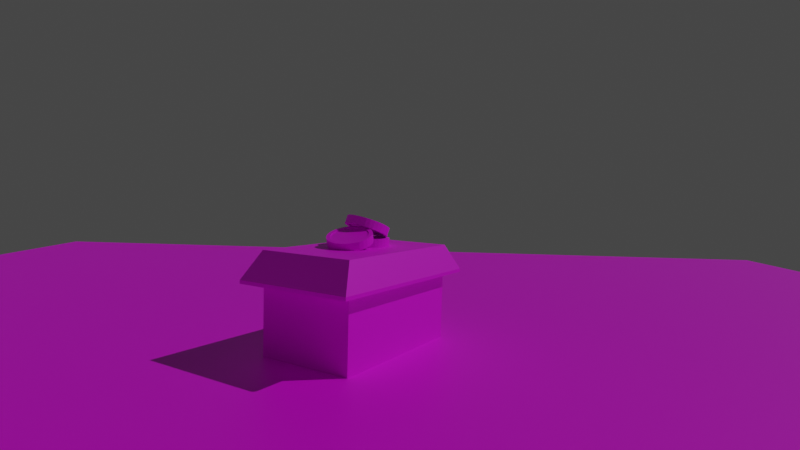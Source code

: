 # Source: cutUp-Town-shop.blend  (saved by Blender 3.6.11; exported with 4.5.12 LTS)
import bpy
from mathutils import Matrix  # noqa: F401  (used for matrix-valued properties, if any)

bpy.ops.wm.read_factory_settings(use_empty=True)
scene = bpy.context.scene
scene.name = 'Scene'

# ---- collections
col_models = bpy.data.collections.new('models'); scene.collection.children.link(col_models)
col_store = bpy.data.collections.new('Store'); col_models.children.link(col_store)

# ---- images (referenced by path relative to the original .blend; pixels are not part of the script)
import os
ASSET_DIR = os.environ.get("B2B_ASSET_DIR", "")  # directory of the original .blend (textures are referenced by path, not embedded)
HERE = os.path.dirname(os.path.abspath(__file__))  # packed textures are extracted next to this script under _unpacked/

def load_image(name, relpath, width, height, colorspace="sRGB"):
    """Load a texture the original file referenced (path relative to the .blend, or extracted next to this script)."""
    p = next((c for c in (os.path.join(HERE, relpath), os.path.join(ASSET_DIR, relpath)) if relpath and os.path.exists(c)), "")
    if p:
        img = bpy.data.images.load(p, check_existing=True)
        img.name = name
    else:  # same state as the original file: an image datablock whose file is absent (Cycles renders it pink)
        img = bpy.data.images.new(name, width, height)
        img.source = "FILE"
        img.filepath = "//" + (relpath or name)
    img.colorspace_settings.name = colorspace
    return img
img_cobblestonetexture_jpg = load_image('cobblestoneTexture.jpg', 'cobblestoneTexture.jpg', 1024, 1024, 'sRGB')
img_shopuv_png = load_image('shopUV.png', 'shopUV.png', 1024, 1024, 'sRGB')
img_bituv_png = load_image('bitUV.png', 'bitUV.png', 1024, 1024, 'sRGB')

# ---- materials (node trees are filled in below, after node groups)
mat_cobblestone = bpy.data.materials.new('Cobblestone')
mat_cobblestone.use_transparent_shadow = False
mat_shop = bpy.data.materials.new('Shop')
mat_shop.use_transparent_shadow = False
mat_material_001 = bpy.data.materials.new('Material.001')
mat_material_001.use_transparent_shadow = False

# ---- material node trees
mat_cobblestone.use_nodes = True; mat_cobblestone.node_tree.nodes.clear()
_N = mat_cobblestone.node_tree.nodes; _L = mat_cobblestone.node_tree.links
n0 = _N.new('ShaderNodeBsdfPrincipled'); n0.name = 'Principled BSDF'; n0.location = (10, 300)
n0.distribution = 'GGX'
n0.subsurface_method = 'RANDOM_WALK_SKIN'
n0.inputs[3].default_value = 1.45
n0.inputs[9].default_value = (0.0, 0.2, 0.1)
n0.inputs[27].default_value = (0.0, 0.0, 0.0, 1.0)
n0.inputs[28].default_value = 1.0
n1 = _N.new('ShaderNodeOutputMaterial'); n1.name = 'Material Output'; n1.location = (300, 300)
n2 = _N.new('ShaderNodeTexImage'); n2.name = 'Image Texture'; n2.location = (-280, 275)
n2.image = img_cobblestonetexture_jpg
n2.interpolation = 'Closest'
_L.new(n0.outputs[0], n1.inputs[0])
_L.new(n2.outputs[0], n0.inputs[0])
n1.is_active_output = True
mat_shop.use_nodes = True; mat_shop.node_tree.nodes.clear()
_N = mat_shop.node_tree.nodes; _L = mat_shop.node_tree.links
n0 = _N.new('ShaderNodeBsdfPrincipled'); n0.name = 'Principled BSDF'; n0.location = (10, 300)
n0.inputs[27].default_value = (0.0, 0.0, 0.0, 1.0)
n1 = _N.new('ShaderNodeOutputMaterial'); n1.name = 'Material Output'; n1.location = (300, 300)
n2 = _N.new('ShaderNodeTexImage'); n2.name = 'Image Texture'; n2.location = (-280, 280)
n2.image = img_shopuv_png
_L.new(n0.outputs[0], n1.inputs[0])
_L.new(n2.outputs[0], n0.inputs[0])
n1.is_active_output = True
mat_material_001.use_nodes = True; mat_material_001.node_tree.nodes.clear()
_N = mat_material_001.node_tree.nodes; _L = mat_material_001.node_tree.links
n0 = _N.new('ShaderNodeBsdfPrincipled'); n0.name = 'Principled BSDF'; n0.location = (10, 300)
n0.distribution = 'GGX'
n0.subsurface_method = 'RANDOM_WALK_SKIN'
n0.inputs[3].default_value = 1.45
n0.inputs[27].default_value = (0.0, 0.0, 0.0, 1.0)
n0.inputs[28].default_value = 1.0
n1 = _N.new('ShaderNodeOutputMaterial'); n1.name = 'Material Output'; n1.location = (300, 300)
n2 = _N.new('ShaderNodeTexImage'); n2.name = 'Image Texture'; n2.location = (-280, 275)
n2.image = img_bituv_png
_L.new(n0.outputs[0], n1.inputs[0])
_L.new(n2.outputs[0], n0.inputs[0])
n1.is_active_output = True

# ---- world
world_world = bpy.data.worlds.new('World'); scene.world = world_world
world_world.use_nodes = True; world_world.node_tree.nodes.clear()
_N = world_world.node_tree.nodes; _L = world_world.node_tree.links
n0 = _N.new('ShaderNodeOutputWorld'); n0.name = 'World Output'; n0.location = (300, 300)
n1 = _N.new('ShaderNodeBackground'); n1.name = 'Background'; n1.location = (10, 300)
n1.inputs[0].default_value = (0.05088, 0.05088, 0.05088, 1.0)
_L.new(n1.outputs[0], n0.inputs[0])
n0.is_active_output = True
world_world.color = (0.05088, 0.05088, 0.05088)
world_world.use_sun_shadow = False
world_world.sun_shadow_jitter_overblur = 0.0

# ---- cameras
cam_camera = bpy.data.cameras.new('Camera')
cam_camera.clip_end = 150.7
cam_camera.lens = 25.2
cam_camera.ortho_scale = 11.61
cam_camera.lens_unit = 'FOV'

# ---- lights
light_sun = bpy.data.lights.new('Sun', 'SUN')
light_sun.transmission_factor = 0.0
light_sun.energy = 1.0

# ---- meshes
me_plane = bpy.data.meshes.new('Plane')
me_plane.from_pydata([(-1.0, -1.0, 0.0), (1.0, -1.0, 0.0), (-1.0, 1.0, 0.0), (1.0, 1.0, 0.0)], [], [(0, 1, 3, 2)])
_uv = me_plane.uv_layers.new(name='UVMap')
_uv.uv.foreach_set('vector', [0.0, 0.0, 1.0, 0.0, 1.0, 1.0, 0.0, 1.0])
me_plane.materials.append(mat_cobblestone)
me_plane.update()
me_cube_002 = bpy.data.meshes.new('Cube.002')
me_cube_002.from_pydata([(-1.0, -1.0, -1.0), (-0.8252, -0.8252, 5.234), (-1.0, 1.0, -1.0), (-0.8252, 0.8252, 5.234), (1.0, -1.0, -1.0), (0.8252, -0.8252, 5.234), (1.0, 1.0, -1.0), (0.8252, 0.8252, 5.234), (-0.8155, 0.8155, -1.804), (-0.8155, -0.8155, -1.804), (0.8155, 0.8155, -1.804), (0.8155, -0.8155, -1.804), (-1.0, 1.0, -1.804), (-1.0, -1.0, -1.804), (1.0, 1.0, -1.804), (1.0, -1.0, -1.804), (-0.8155, 0.8155, -18.16), (-0.8155, -0.8155, -18.16), (0.8155, 0.8155, -18.16), (0.8155, -0.8155, -18.16)], [], [(0, 1, 3, 2), (2, 3, 7, 6), (6, 7, 5, 4), (4, 5, 1, 0), (2, 6, 14, 12), (7, 3, 1, 5), (8, 10, 18, 16), (0, 2, 12, 13), (6, 4, 15, 14), (4, 0, 13, 15), (8, 9, 13, 12), (10, 8, 12, 14), (11, 10, 14, 15), (9, 11, 15, 13), (16, 18, 19, 17), (10, 11, 19, 18), (9, 8, 16, 17), (11, 9, 17, 19)])
me_cube_002.polygons.foreach_set('material_index', [1, 1, 1, 1, 1, 1, 1, 1, 1, 1, 1, 1, 1, 1, 1, 1, 1, 1])
_uv = me_cube_002.uv_layers.new(name='UVMap')
_uv.uv.foreach_set('vector', [0.4369, 0.9883, 0.483, 0.9136, 0.918, 0.9136, 0.9641, 0.9883, 0.9947, 0.9624, 0.9336, 0.9322, 0.9336, 0.6474, 0.9947, 0.6173, 0.9638, 0.5787, 0.9173, 0.6551, 0.4784, 0.6551, 0.432, 0.5787, 0.3957, 0.6108, 0.4636, 0.6425, 0.4636, 0.9427, 0.3957, 0.9745, 0.7775, 0.5425, 0.9331, 0.5425, 0.9331, 0.5574, 0.7775, 0.5574, 0.9149, 0.9008, 0.4874, 0.9008, 0.4874, 0.6702, 0.9149, 0.6702, 0.0071, 0.9932, 0.0071, 0.6978, 0.385, 0.6978, 0.385, 0.9932, 0.9927, 0.269, 0.9927, 0.5054, 0.9701, 0.5054, 0.9701, 0.269, 0.7386, 0.2777, 0.7386, 0.5144, 0.7094, 0.5144, 0.7094, 0.2777, 0.9365, 0.2439, 0.7759, 0.2439, 0.7759, 0.2155, 0.9365, 0.2155, 0.9213, 0.4884, 0.9196, 0.2932, 0.9631, 0.2711, 0.9653, 0.5105, 0.7941, 0.5027, 0.9188, 0.5027, 0.9329, 0.5367, 0.78, 0.5367, 0.788, 0.2975, 0.788, 0.4927, 0.7442, 0.5148, 0.7442, 0.2754, 0.9159, 0.2853, 0.7912, 0.2869, 0.7769, 0.2532, 0.9299, 0.2511, 0.9151, 0.4855, 0.7942, 0.4855, 0.7942, 0.2996, 0.9151, 0.2996, 0.7575, 0.2647, 0.3031, 0.2647, 0.3031, 0.01783, 0.7575, 0.01783, 0.2862, 0.6826, 0.006661, 0.6826, 0.006661, 0.121, 0.2862, 0.121, 0.7019, 0.5699, 0.3, 0.5699, 0.3, 0.2925, 0.7019, 0.2925])
me_cube_002.materials.append(None)
me_cube_002.materials.append(mat_shop)
me_cube_002.update()
me_cylinder_001 = bpy.data.meshes.new('Cylinder.001')
me_cylinder_001.from_pydata([(0.0, 0.8284, -1.0), (0.0, 0.8284, 1.0), (0.1616, 0.8125, -1.0), (0.1616, 0.8125, 1.0), (0.317, 0.7654, -1.0), (0.317, 0.7654, 1.0), (0.4603, 0.6888, -1.0), (0.4603, 0.6888, 1.0), (0.5858, 0.5858, -1.0), (0.5858, 0.5858, 1.0), (0.6888, 0.4603, -1.0), (0.6888, 0.4603, 1.0), (0.7654, 0.317, -1.0), (0.7654, 0.317, 1.0), (0.8125, 0.1616, -1.0), (0.8125, 0.1616, 1.0), (0.8284, 0.0, -1.0), (0.8284, 0.0, 1.0), (0.8125, -0.1616, -1.0), (0.8125, -0.1616, 1.0), (0.7654, -0.317, -1.0), (0.7654, -0.317, 1.0), (0.6888, -0.4603, -1.0), (0.6888, -0.4603, 1.0), (0.5858, -0.5858, -1.0), (0.5858, -0.5858, 1.0), (0.4603, -0.6888, -1.0), (0.4603, -0.6888, 1.0), (0.317, -0.7654, -1.0), (0.317, -0.7654, 1.0), (0.1616, -0.8125, -1.0), (0.1616, -0.8125, 1.0), (0.0, -0.8284, -1.0), (0.0, -0.8284, 1.0), (-0.1616, -0.8125, -1.0), (-0.1616, -0.8125, 1.0), (-0.317, -0.7654, -1.0), (-0.317, -0.7654, 1.0), (-0.4603, -0.6888, -1.0), (-0.4603, -0.6888, 1.0), (-0.5858, -0.5858, -1.0), (-0.5858, -0.5858, 1.0), (-0.6888, -0.4603, -1.0), (-0.6888, -0.4603, 1.0), (-0.7654, -0.317, -1.0), (-0.7654, -0.317, 1.0), (-0.8125, -0.1616, -1.0), (-0.8125, -0.1616, 1.0), (-0.8284, 0.0, -1.0), (-0.8284, 0.0, 1.0), (-0.8125, 0.1616, -1.0), (-0.8125, 0.1616, 1.0), (-0.7654, 0.317, -1.0), (-0.7654, 0.317, 1.0), (-0.6888, 0.4603, -1.0), (-0.6888, 0.4603, 1.0), (-0.5858, 0.5858, -1.0), (-0.5858, 0.5858, 1.0), (-0.4603, 0.6888, -1.0), (-0.4603, 0.6888, 1.0), (-0.317, 0.7654, -1.0), (-0.317, 0.7654, 1.0), (-0.1616, 0.8125, -1.0), (-0.1616, 0.8125, 1.0), (0.0, 1.0, -1.0), (0.1951, 0.9808, -1.0), (0.1951, 0.9808, 1.0), (0.0, 1.0, 1.0), (0.3827, 0.9239, -1.0), (0.3827, 0.9239, 1.0), (0.5556, 0.8315, -1.0), (0.5556, 0.8315, 1.0), (0.7071, 0.7071, -1.0), (0.7071, 0.7071, 1.0), (0.8315, 0.5556, -1.0), (0.8315, 0.5556, 1.0), (0.9239, 0.3827, -1.0), (0.9239, 0.3827, 1.0), (0.9808, 0.1951, -1.0), (0.9808, 0.1951, 1.0), (1.0, 0.0, -1.0), (1.0, 0.0, 1.0), (0.9808, -0.1951, -1.0), (0.9808, -0.1951, 1.0), (0.9239, -0.3827, -1.0), (0.9239, -0.3827, 1.0), (0.8315, -0.5556, -1.0), (0.8315, -0.5556, 1.0), (0.7071, -0.7071, -1.0), (0.7071, -0.7071, 1.0), (0.5556, -0.8315, -1.0), (0.5556, -0.8315, 1.0), (0.3827, -0.9239, -1.0), (0.3827, -0.9239, 1.0), (0.1951, -0.9808, -1.0), (0.1951, -0.9808, 1.0), (0.0, -1.0, -1.0), (0.0, -1.0, 1.0), (-0.1951, -0.9808, -1.0), (-0.1951, -0.9808, 1.0), (-0.3827, -0.9239, -1.0), (-0.3827, -0.9239, 1.0), (-0.5556, -0.8315, -1.0), (-0.5556, -0.8315, 1.0), (-0.7071, -0.7071, -1.0), (-0.7071, -0.7071, 1.0), (-0.8315, -0.5556, -1.0), (-0.8315, -0.5556, 1.0), (-0.9239, -0.3827, -1.0), (-0.9239, -0.3827, 1.0), (-0.9808, -0.1951, -1.0), (-0.9808, -0.1951, 1.0), (-1.0, 0.0, -1.0), (-1.0, 0.0, 1.0), (-0.9808, 0.1951, -1.0), (-0.9808, 0.1951, 1.0), (-0.9239, 0.3827, -1.0), (-0.9239, 0.3827, 1.0), (-0.8315, 0.5556, -1.0), (-0.8315, 0.5556, 1.0), (-0.7071, 0.7071, -1.0), (-0.7071, 0.7071, 1.0), (-0.5556, 0.8315, -1.0), (-0.5556, 0.8315, 1.0), (-0.3827, 0.9239, -1.0), (-0.3827, 0.9239, 1.0), (-0.1951, 0.9808, -1.0), (-0.1951, 0.9808, 1.0), (0.1616, 0.8125, 0.8), (1.004e-10, 0.8284, 0.8), (0.317, 0.7654, 0.8), (0.4603, 0.6888, 0.8), (0.5858, 0.5858, 0.8), (0.6888, 0.4603, 0.8), (0.7654, 0.317, 0.8), (0.8125, 0.1616, 0.8), (0.8284, 0.0, 0.8), (0.8125, -0.1616, 0.8), (0.7654, -0.317, 0.8), (0.6888, -0.4603, 0.8), (0.5858, -0.5858, 0.8), (0.4603, -0.6888, 0.8), (0.317, -0.7654, 0.8), (0.1616, -0.8125, 0.8), (1.004e-10, -0.8284, 0.8), (-0.1616, -0.8125, 0.8), (-0.317, -0.7654, 0.8), (-0.4603, -0.6888, 0.8), (-0.5858, -0.5858, 0.8), (-0.6888, -0.4603, 0.8), (-0.7654, -0.317, 0.8), (-0.8125, -0.1616, 0.8), (-0.8284, 0.0, 0.8), (-0.8125, 0.1616, 0.8), (-0.7654, 0.317, 0.8), (-0.6888, 0.4603, 0.8), (-0.5858, 0.5858, 0.8), (-0.4603, 0.6888, 0.8), (-0.317, 0.7654, 0.8), (-0.1616, 0.8125, 0.8), (0.0, 0.8284, -0.6963), (0.1616, 0.8125, -0.6963), (0.317, 0.7654, -0.6963), (0.4603, 0.6888, -0.6963), (0.5858, 0.5858, -0.6963), (0.6888, 0.4603, -0.6963), (0.7654, 0.317, -0.6963), (0.8125, 0.1616, -0.6963), (0.8284, 0.0, -0.6963), (0.8125, -0.1616, -0.6963), (0.7654, -0.317, -0.6963), (0.6888, -0.4603, -0.6963), (0.5858, -0.5858, -0.6963), (0.4603, -0.6888, -0.6963), (0.317, -0.7654, -0.6963), (0.1616, -0.8125, -0.6963), (0.0, -0.8284, -0.6963), (-0.1616, -0.8125, -0.6963), (-0.317, -0.7654, -0.6963), (-0.4603, -0.6888, -0.6963), (-0.5858, -0.5858, -0.6963), (-0.6888, -0.4603, -0.6963), (-0.7654, -0.317, -0.6963), (-0.8125, -0.1616, -0.6963), (-0.8284, 0.0, -0.6963), (-0.8125, 0.1616, -0.6963), (-0.7654, 0.317, -0.6963), (-0.6888, 0.4603, -0.6963), (-0.5858, 0.5858, -0.6963), (-0.4603, 0.6888, -0.6963), (-0.317, 0.7654, -0.6963), (-0.1616, 0.8125, -0.6963)], [], [(64, 67, 66, 65), (65, 66, 69, 68), (68, 69, 71, 70), (70, 71, 73, 72), (72, 73, 75, 74), (74, 75, 77, 76), (76, 77, 79, 78), (78, 79, 81, 80), (80, 81, 83, 82), (82, 83, 85, 84), (84, 85, 87, 86), (86, 87, 89, 88), (88, 89, 91, 90), (90, 91, 93, 92), (92, 93, 95, 94), (94, 95, 97, 96), (96, 97, 99, 98), (98, 99, 101, 100), (100, 101, 103, 102), (102, 103, 105, 104), (104, 105, 107, 106), (106, 107, 109, 108), (108, 109, 111, 110), (110, 111, 113, 112), (112, 113, 115, 114), (114, 115, 117, 116), (116, 117, 119, 118), (118, 119, 121, 120), (120, 121, 123, 122), (122, 123, 125, 124), (43, 41, 148, 149), (124, 125, 127, 126), (126, 127, 67, 64), (14, 16, 168, 167), (2, 0, 64, 65), (1, 3, 66, 67), (4, 2, 65, 68), (3, 5, 69, 66), (6, 4, 68, 70), (5, 7, 71, 69), (8, 6, 70, 72), (7, 9, 73, 71), (10, 8, 72, 74), (9, 11, 75, 73), (12, 10, 74, 76), (11, 13, 77, 75), (14, 12, 76, 78), (13, 15, 79, 77), (16, 14, 78, 80), (15, 17, 81, 79), (18, 16, 80, 82), (17, 19, 83, 81), (20, 18, 82, 84), (19, 21, 85, 83), (22, 20, 84, 86), (21, 23, 87, 85), (24, 22, 86, 88), (23, 25, 89, 87), (26, 24, 88, 90), (25, 27, 91, 89), (28, 26, 90, 92), (27, 29, 93, 91), (30, 28, 92, 94), (29, 31, 95, 93), (32, 30, 94, 96), (31, 33, 97, 95), (34, 32, 96, 98), (33, 35, 99, 97), (36, 34, 98, 100), (35, 37, 101, 99), (38, 36, 100, 102), (37, 39, 103, 101), (40, 38, 102, 104), (39, 41, 105, 103), (42, 40, 104, 106), (41, 43, 107, 105), (44, 42, 106, 108), (43, 45, 109, 107), (46, 44, 108, 110), (45, 47, 111, 109), (48, 46, 110, 112), (47, 49, 113, 111), (50, 48, 112, 114), (49, 51, 115, 113), (52, 50, 114, 116), (51, 53, 117, 115), (54, 52, 116, 118), (53, 55, 119, 117), (56, 54, 118, 120), (55, 57, 121, 119), (58, 56, 120, 122), (57, 59, 123, 121), (60, 58, 122, 124), (59, 61, 125, 123), (62, 60, 124, 126), (61, 63, 127, 125), (0, 62, 126, 64), (63, 1, 67, 127), (128, 129, 159, 158, 157, 156, 155, 154, 153, 152, 151, 150, 149, 148, 147, 146, 145, 144, 143, 142, 141, 140, 139, 138, 137, 136, 135, 134, 133, 132, 131, 130), (3, 1, 129, 128), (57, 55, 155, 156), (17, 15, 135, 136), (31, 29, 142, 143), (45, 43, 149, 150), (5, 3, 128, 130), (59, 57, 156, 157), (19, 17, 136, 137), (33, 31, 143, 144), (47, 45, 150, 151), (7, 5, 130, 131), (61, 59, 157, 158), (21, 19, 137, 138), (35, 33, 144, 145), (49, 47, 151, 152), (9, 7, 131, 132), (63, 61, 158, 159), (23, 21, 138, 139), (37, 35, 145, 146), (51, 49, 152, 153), (11, 9, 132, 133), (1, 63, 159, 129), (25, 23, 139, 140), (39, 37, 146, 147), (53, 51, 153, 154), (13, 11, 133, 134), (27, 25, 140, 141), (41, 39, 147, 148), (55, 53, 154, 155), (15, 13, 134, 135), (29, 27, 141, 142), (160, 161, 162, 163, 164, 165, 166, 167, 168, 169, 170, 171, 172, 173, 174, 175, 176, 177, 178, 179, 180, 181, 182, 183, 184, 185, 186, 187, 188, 189, 190, 191), (28, 30, 175, 174), (42, 44, 182, 181), (2, 4, 162, 161), (56, 58, 189, 188), (16, 18, 169, 168), (30, 32, 176, 175), (44, 46, 183, 182), (4, 6, 163, 162), (58, 60, 190, 189), (18, 20, 170, 169), (32, 34, 177, 176), (46, 48, 184, 183), (6, 8, 164, 163), (60, 62, 191, 190), (20, 22, 171, 170), (34, 36, 178, 177), (48, 50, 185, 184), (8, 10, 165, 164), (62, 0, 160, 191), (22, 24, 172, 171), (36, 38, 179, 178), (50, 52, 186, 185), (10, 12, 166, 165), (24, 26, 173, 172), (38, 40, 180, 179), (52, 54, 187, 186), (12, 14, 167, 166), (26, 28, 174, 173), (40, 42, 181, 180), (0, 2, 161, 160), (54, 56, 188, 187)])
_uv = me_cylinder_001.uv_layers.new(name='UVMap')
_uv.uv.foreach_set('vector', [1.0, 0.5, 1.0, 1.0, 0.9688, 1.0, 0.9688, 0.5, 0.9688, 0.5, 0.9688, 1.0, 0.9375, 1.0, 0.9375, 0.5, 0.9375, 0.5, 0.9375, 1.0, 0.9062, 1.0, 0.9062, 0.5, 0.9062, 0.5, 0.9062, 1.0, 0.875, 1.0, 0.875, 0.5, 0.875, 0.5, 0.875, 1.0, 0.8438, 1.0, 0.8438, 0.5, 0.8438, 0.5, 0.8438, 1.0, 0.8125, 1.0, 0.8125, 0.5, 0.8125, 0.5, 0.8125, 1.0, 0.7812, 1.0, 0.7812, 0.5, 0.7812, 0.5, 0.7812, 1.0, 0.75, 1.0, 0.75, 0.5, 0.75, 0.5, 0.75, 1.0, 0.7188, 1.0, 0.7188, 0.5, 0.7188, 0.5, 0.7188, 1.0, 0.6875, 1.0, 0.6875, 0.5, 0.6875, 0.5, 0.6875, 1.0, 0.6562, 1.0, 0.6562, 0.5, 0.6562, 0.5, 0.6562, 1.0, 0.625, 1.0, 0.625, 0.5, 0.625, 0.5, 0.625, 1.0, 0.5938, 1.0, 0.5938, 0.5, 0.5938, 0.5, 0.5938, 1.0, 0.5625, 1.0, 0.5625, 0.5, 0.5625, 0.5, 0.5625, 1.0, 0.5312, 1.0, 0.5312, 0.5, 0.5312, 0.5, 0.5312, 1.0, 0.5, 1.0, 0.5, 0.5, 0.5, 0.5, 0.5, 1.0, 0.4688, 1.0, 0.4688, 0.5, 0.4688, 0.5, 0.4688, 1.0, 0.4375, 1.0, 0.4375, 0.5, 0.4375, 0.5, 0.4375, 1.0, 0.4062, 1.0, 0.4062, 0.5, 0.4062, 0.5, 0.4062, 1.0, 0.375, 1.0, 0.375, 0.5, 0.375, 0.5, 0.375, 1.0, 0.3438, 1.0, 0.3438, 0.5, 0.3438, 0.5, 0.3438, 1.0, 0.3125, 1.0, 0.3125, 0.5, 0.3125, 0.5, 0.3125, 1.0, 0.2812, 1.0, 0.2812, 0.5, 0.2812, 0.5, 0.2812, 1.0, 0.25, 1.0, 0.25, 0.5, 0.25, 0.5, 0.25, 1.0, 0.2188, 1.0, 0.2188, 0.5, 0.2188, 0.5, 0.2188, 1.0, 0.1875, 1.0, 0.1875, 0.5, 0.1875, 0.5, 0.1875, 1.0, 0.1562, 1.0, 0.1562, 0.5, 0.1562, 0.5, 0.1562, 1.0, 0.125, 1.0, 0.125, 0.5, 0.125, 0.5, 0.125, 1.0, 0.09375, 1.0, 0.09375, 0.5, 0.09375, 0.5, 0.09375, 1.0, 0.0625, 1.0, 0.0625, 0.5, 0.08468, 0.1395, 0.1094, 0.1094, 0.1094, 0.1094, 0.08468, 0.1395, 0.0625, 0.5, 0.0625, 1.0, 0.03125, 1.0, 0.03125, 0.5, 0.03125, 0.5, 0.03125, 1.0, 0.0, 1.0, 0.0, 0.5, 0.945, 0.2888, 0.9488, 0.25, 0.9488, 0.25, 0.945, 0.2888, 0.7888, 0.445, 0.75, 0.4488, 0.75, 0.49, 0.7968, 0.4854, 0.25, 0.4488, 0.2888, 0.445, 0.2968, 0.4854, 0.25, 0.49, 0.8261, 0.4337, 0.7888, 0.445, 0.7968, 0.4854, 0.8418, 0.4717, 0.2888, 0.445, 0.3261, 0.4337, 0.3418, 0.4717, 0.2968, 0.4854, 0.8605, 0.4153, 0.8261, 0.4337, 0.8418, 0.4717, 0.8833, 0.4496, 0.3261, 0.4337, 0.3605, 0.4153, 0.3833, 0.4496, 0.3418, 0.4717, 0.8906, 0.3906, 0.8605, 0.4153, 0.8833, 0.4496, 0.9197, 0.4197, 0.3605, 0.4153, 0.3906, 0.3906, 0.4197, 0.4197, 0.3833, 0.4496, 0.9153, 0.3605, 0.8906, 0.3906, 0.9197, 0.4197, 0.9496, 0.3833, 0.3906, 0.3906, 0.4153, 0.3605, 0.4496, 0.3833, 0.4197, 0.4197, 0.9337, 0.3261, 0.9153, 0.3605, 0.9496, 0.3833, 0.9717, 0.3418, 0.4153, 0.3605, 0.4337, 0.3261, 0.4717, 0.3418, 0.4496, 0.3833, 0.945, 0.2888, 0.9337, 0.3261, 0.9717, 0.3418, 0.9854, 0.2968, 0.4337, 0.3261, 0.445, 0.2888, 0.4854, 0.2968, 0.4717, 0.3418, 0.9488, 0.25, 0.945, 0.2888, 0.9854, 0.2968, 0.99, 0.25, 0.445, 0.2888, 0.4488, 0.25, 0.49, 0.25, 0.4854, 0.2968, 0.945, 0.2112, 0.9488, 0.25, 0.99, 0.25, 0.9854, 0.2032, 0.4488, 0.25, 0.445, 0.2112, 0.4854, 0.2032, 0.49, 0.25, 0.9337, 0.1739, 0.945, 0.2112, 0.9854, 0.2032, 0.9717, 0.1582, 0.445, 0.2112, 0.4337, 0.1739, 0.4717, 0.1582, 0.4854, 0.2032, 0.9153, 0.1395, 0.9337, 0.1739, 0.9717, 0.1582, 0.9496, 0.1167, 0.4337, 0.1739, 0.4153, 0.1395, 0.4496, 0.1167, 0.4717, 0.1582, 0.8906, 0.1094, 0.9153, 0.1395, 0.9496, 0.1167, 0.9197, 0.08029, 0.4153, 0.1395, 0.3906, 0.1094, 0.4197, 0.08029, 0.4496, 0.1167, 0.8605, 0.08468, 0.8906, 0.1094, 0.9197, 0.08029, 0.8833, 0.05045, 0.3906, 0.1094, 0.3605, 0.08468, 0.3833, 0.05045, 0.4197, 0.08029, 0.8261, 0.06631, 0.8605, 0.08468, 0.8833, 0.05045, 0.8418, 0.02827, 0.3605, 0.08468, 0.3261, 0.06631, 0.3418, 0.02827, 0.3833, 0.05045, 0.7888, 0.05499, 0.8261, 0.06631, 0.8418, 0.02827, 0.7968, 0.01461, 0.3261, 0.06631, 0.2888, 0.05499, 0.2968, 0.01461, 0.3418, 0.02827, 0.75, 0.05117, 0.7888, 0.05499, 0.7968, 0.01461, 0.75, 0.01, 0.2888, 0.05499, 0.25, 0.05117, 0.25, 0.01, 0.2968, 0.01461, 0.7112, 0.05499, 0.75, 0.05117, 0.75, 0.01, 0.7032, 0.01461, 0.25, 0.05117, 0.2112, 0.05499, 0.2032, 0.01461, 0.25, 0.01, 0.6739, 0.06631, 0.7112, 0.05499, 0.7032, 0.01461, 0.6582, 0.02827, 0.2112, 0.05499, 0.1739, 0.06631, 0.1582, 0.02827, 0.2032, 0.01461, 0.6395, 0.08468, 0.6739, 0.06631, 0.6582, 0.02827, 0.6167, 0.05045, 0.1739, 0.06631, 0.1395, 0.08468, 0.1167, 0.05045, 0.1582, 0.02827, 0.6094, 0.1094, 0.6395, 0.08468, 0.6167, 0.05045, 0.5803, 0.08029, 0.1395, 0.08468, 0.1094, 0.1094, 0.08029, 0.08029, 0.1167, 0.05045, 0.5847, 0.1395, 0.6094, 0.1094, 0.5803, 0.08029, 0.5504, 0.1167, 0.1094, 0.1094, 0.08468, 0.1395, 0.05045, 0.1167, 0.08029, 0.08029, 0.5663, 0.1739, 0.5847, 0.1395, 0.5504, 0.1167, 0.5283, 0.1582, 0.08468, 0.1395, 0.06631, 0.1739, 0.02827, 0.1582, 0.05045, 0.1167, 0.555, 0.2112, 0.5663, 0.1739, 0.5283, 0.1582, 0.5146, 0.2032, 0.06631, 0.1739, 0.05499, 0.2112, 0.01461, 0.2032, 0.02827, 0.1582, 0.5512, 0.25, 0.555, 0.2112, 0.5146, 0.2032, 0.51, 0.25, 0.05499, 0.2112, 0.05117, 0.25, 0.01, 0.25, 0.01461, 0.2032, 0.555, 0.2888, 0.5512, 0.25, 0.51, 0.25, 0.5146, 0.2968, 0.05117, 0.25, 0.05499, 0.2888, 0.01461, 0.2968, 0.01, 0.25, 0.5663, 0.3261, 0.555, 0.2888, 0.5146, 0.2968, 0.5283, 0.3418, 0.05499, 0.2888, 0.06631, 0.3261, 0.02827, 0.3418, 0.01461, 0.2968, 0.5847, 0.3605, 0.5663, 0.3261, 0.5283, 0.3418, 0.5504, 0.3833, 0.06631, 0.3261, 0.08468, 0.3605, 0.05045, 0.3833, 0.02827, 0.3418, 0.6094, 0.3906, 0.5847, 0.3605, 0.5504, 0.3833, 0.5803, 0.4197, 0.08468, 0.3605, 0.1094, 0.3906, 0.08029, 0.4197, 0.05045, 0.3833, 0.6395, 0.4153, 0.6094, 0.3906, 0.5803, 0.4197, 0.6167, 0.4496, 0.1094, 0.3906, 0.1395, 0.4153, 0.1167, 0.4496, 0.08029, 0.4197, 0.6739, 0.4337, 0.6395, 0.4153, 0.6167, 0.4496, 0.6582, 0.4717, 0.1395, 0.4153, 0.1739, 0.4337, 0.1582, 0.4717, 0.1167, 0.4496, 0.7112, 0.445, 0.6739, 0.4337, 0.6582, 0.4717, 0.7032, 0.4854, 0.1739, 0.4337, 0.2112, 0.445, 0.2032, 0.4854, 0.1582, 0.4717, 0.75, 0.4488, 0.7112, 0.445, 0.7032, 0.4854, 0.75, 0.49, 0.2112, 0.445, 0.25, 0.4488, 0.25, 0.49, 0.2032, 0.4854, 0.2888, 0.445, 0.25, 0.4488, 0.2112, 0.445, 0.1739, 0.4337, 0.1395, 0.4153, 0.1094, 0.3906, 0.08468, 0.3605, 0.06631, 0.3261, 0.05499, 0.2888, 0.05117, 0.25, 0.05499, 0.2112, 0.06631, 0.1739, 0.08468, 0.1395, 0.1094, 0.1094, 0.1395, 0.08468, 0.1739, 0.06631, 0.2112, 0.05499, 0.25, 0.05117, 0.2888, 0.05499, 0.3261, 0.06631, 0.3605, 0.08468, 0.3906, 0.1094, 0.4153, 0.1395, 0.4337, 0.1739, 0.445, 0.2112, 0.4488, 0.25, 0.445, 0.2888, 0.4337, 0.3261, 0.4153, 0.3605, 0.3906, 0.3906, 0.3605, 0.4153, 0.3261, 0.4337, 0.2888, 0.445, 0.25, 0.4488, 0.25, 0.4488, 0.2888, 0.445, 0.1094, 0.3906, 0.08468, 0.3605, 0.08468, 0.3605, 0.1094, 0.3906, 0.4488, 0.25, 0.445, 0.2888, 0.445, 0.2888, 0.4488, 0.25, 0.2888, 0.05499, 0.3261, 0.06631, 0.3261, 0.06631, 0.2888, 0.05499, 0.06631, 0.1739, 0.08468, 0.1395, 0.08468, 0.1395, 0.06631, 0.1739, 0.3261, 0.4337, 0.2888, 0.445, 0.2888, 0.445, 0.3261, 0.4337, 0.1395, 0.4153, 0.1094, 0.3906, 0.1094, 0.3906, 0.1395, 0.4153, 0.445, 0.2112, 0.4488, 0.25, 0.4488, 0.25, 0.445, 0.2112, 0.25, 0.05117, 0.2888, 0.05499, 0.2888, 0.05499, 0.25, 0.05117, 0.05499, 0.2112, 0.06631, 0.1739, 0.06631, 0.1739, 0.05499, 0.2112, 0.3605, 0.4153, 0.3261, 0.4337, 0.3261, 0.4337, 0.3605, 0.4153, 0.1739, 0.4337, 0.1395, 0.4153, 0.1395, 0.4153, 0.1739, 0.4337, 0.4337, 0.1739, 0.445, 0.2112, 0.445, 0.2112, 0.4337, 0.1739, 0.2112, 0.05499, 0.25, 0.05117, 0.25, 0.05117, 0.2112, 0.05499, 0.05117, 0.25, 0.05499, 0.2112, 0.05499, 0.2112, 0.05117, 0.25, 0.3906, 0.3906, 0.3605, 0.4153, 0.3605, 0.4153, 0.3906, 0.3906, 0.2112, 0.445, 0.1739, 0.4337, 0.1739, 0.4337, 0.2112, 0.445, 0.4153, 0.1395, 0.4337, 0.1739, 0.4337, 0.1739, 0.4153, 0.1395, 0.1739, 0.06631, 0.2112, 0.05499, 0.2112, 0.05499, 0.1739, 0.06631, 0.05499, 0.2888, 0.05117, 0.25, 0.05117, 0.25, 0.05499, 0.2888, 0.4153, 0.3605, 0.3906, 0.3906, 0.3906, 0.3906, 0.4153, 0.3605, 0.25, 0.4488, 0.2112, 0.445, 0.2112, 0.445, 0.25, 0.4488, 0.3906, 0.1094, 0.4153, 0.1395, 0.4153, 0.1395, 0.3906, 0.1094, 0.1395, 0.08468, 0.1739, 0.06631, 0.1739, 0.06631, 0.1395, 0.08468, 0.06631, 0.3261, 0.05499, 0.2888, 0.05499, 0.2888, 0.06631, 0.3261, 0.4337, 0.3261, 0.4153, 0.3605, 0.4153, 0.3605, 0.4337, 0.3261, 0.3605, 0.08468, 0.3906, 0.1094, 0.3906, 0.1094, 0.3605, 0.08468, 0.1094, 0.1094, 0.1395, 0.08468, 0.1395, 0.08468, 0.1094, 0.1094, 0.08468, 0.3605, 0.06631, 0.3261, 0.06631, 0.3261, 0.08468, 0.3605, 0.445, 0.2888, 0.4337, 0.3261, 0.4337, 0.3261, 0.445, 0.2888, 0.3261, 0.06631, 0.3605, 0.08468, 0.3605, 0.08468, 0.3261, 0.06631, 0.75, 0.4488, 0.7888, 0.445, 0.8261, 0.4337, 0.8605, 0.4153, 0.8906, 0.3906, 0.9153, 0.3605, 0.9337, 0.3261, 0.945, 0.2888, 0.9488, 0.25, 0.945, 0.2112, 0.9337, 0.1739, 0.9153, 0.1395, 0.8906, 0.1094, 0.8605, 0.08468, 0.8261, 0.06631, 0.7888, 0.05499, 0.75, 0.05117, 0.7112, 0.05499, 0.6739, 0.06631, 0.6395, 0.08468, 0.6094, 0.1094, 0.5847, 0.1395, 0.5663, 0.1739, 0.555, 0.2112, 0.5512, 0.25, 0.555, 0.2888, 0.5663, 0.3261, 0.5847, 0.3605, 0.6094, 0.3906, 0.6395, 0.4153, 0.6739, 0.4337, 0.7112, 0.445, 0.8261, 0.06631, 0.7888, 0.05499, 0.7888, 0.05499, 0.8261, 0.06631, 0.5847, 0.1395, 0.5663, 0.1739, 0.5663, 0.1739, 0.5847, 0.1395, 0.7888, 0.445, 0.8261, 0.4337, 0.8261, 0.4337, 0.7888, 0.445, 0.6094, 0.3906, 0.6395, 0.4153, 0.6395, 0.4153, 0.6094, 0.3906, 0.9488, 0.25, 0.945, 0.2112, 0.945, 0.2112, 0.9488, 0.25, 0.7888, 0.05499, 0.75, 0.05117, 0.75, 0.05117, 0.7888, 0.05499, 0.5663, 0.1739, 0.555, 0.2112, 0.555, 0.2112, 0.5663, 0.1739, 0.8261, 0.4337, 0.8605, 0.4153, 0.8605, 0.4153, 0.8261, 0.4337, 0.6395, 0.4153, 0.6739, 0.4337, 0.6739, 0.4337, 0.6395, 0.4153, 0.945, 0.2112, 0.9337, 0.1739, 0.9337, 0.1739, 0.945, 0.2112, 0.75, 0.05117, 0.7112, 0.05499, 0.7112, 0.05499, 0.75, 0.05117, 0.555, 0.2112, 0.5512, 0.25, 0.5512, 0.25, 0.555, 0.2112, 0.8605, 0.4153, 0.8906, 0.3906, 0.8906, 0.3906, 0.8605, 0.4153, 0.6739, 0.4337, 0.7112, 0.445, 0.7112, 0.445, 0.6739, 0.4337, 0.9337, 0.1739, 0.9153, 0.1395, 0.9153, 0.1395, 0.9337, 0.1739, 0.7112, 0.05499, 0.6739, 0.06631, 0.6739, 0.06631, 0.7112, 0.05499, 0.5512, 0.25, 0.555, 0.2888, 0.555, 0.2888, 0.5512, 0.25, 0.8906, 0.3906, 0.9153, 0.3605, 0.9153, 0.3605, 0.8906, 0.3906, 0.7112, 0.445, 0.75, 0.4488, 0.75, 0.4488, 0.7112, 0.445, 0.9153, 0.1395, 0.8906, 0.1094, 0.8906, 0.1094, 0.9153, 0.1395, 0.6739, 0.06631, 0.6395, 0.08468, 0.6395, 0.08468, 0.6739, 0.06631, 0.555, 0.2888, 0.5663, 0.3261, 0.5663, 0.3261, 0.555, 0.2888, 0.9153, 0.3605, 0.9337, 0.3261, 0.9337, 0.3261, 0.9153, 0.3605, 0.8906, 0.1094, 0.8605, 0.08468, 0.8605, 0.08468, 0.8906, 0.1094, 0.6395, 0.08468, 0.6094, 0.1094, 0.6094, 0.1094, 0.6395, 0.08468, 0.5663, 0.3261, 0.5847, 0.3605, 0.5847, 0.3605, 0.5663, 0.3261, 0.9337, 0.3261, 0.945, 0.2888, 0.945, 0.2888, 0.9337, 0.3261, 0.8605, 0.08468, 0.8261, 0.06631, 0.8261, 0.06631, 0.8605, 0.08468, 0.6094, 0.1094, 0.5847, 0.1395, 0.5847, 0.1395, 0.6094, 0.1094, 0.75, 0.4488, 0.7888, 0.445, 0.7888, 0.445, 0.75, 0.4488, 0.5847, 0.3605, 0.6094, 0.3906, 0.6094, 0.3906, 0.5847, 0.3605])
me_cylinder_001.materials.append(mat_material_001)
me_cylinder_001.update()
me_cylinder_008 = bpy.data.meshes.new('Cylinder.008')
me_cylinder_008.from_pydata([(0.0, 0.8284, -1.0), (0.0, 0.8284, 1.0), (0.1616, 0.8125, -1.0), (0.1616, 0.8125, 1.0), (0.317, 0.7654, -1.0), (0.317, 0.7654, 1.0), (0.4603, 0.6888, -1.0), (0.4603, 0.6888, 1.0), (0.5858, 0.5858, -1.0), (0.5858, 0.5858, 1.0), (0.6888, 0.4603, -1.0), (0.6888, 0.4603, 1.0), (0.7654, 0.317, -1.0), (0.7654, 0.317, 1.0), (0.8125, 0.1616, -1.0), (0.8125, 0.1616, 1.0), (0.8284, 0.0, -1.0), (0.8284, 0.0, 1.0), (0.8125, -0.1616, -1.0), (0.8125, -0.1616, 1.0), (0.7654, -0.317, -1.0), (0.7654, -0.317, 1.0), (0.6888, -0.4603, -1.0), (0.6888, -0.4603, 1.0), (0.5858, -0.5858, -1.0), (0.5858, -0.5858, 1.0), (0.4603, -0.6888, -1.0), (0.4603, -0.6888, 1.0), (0.317, -0.7654, -1.0), (0.317, -0.7654, 1.0), (0.1616, -0.8125, -1.0), (0.1616, -0.8125, 1.0), (0.0, -0.8284, -1.0), (0.0, -0.8284, 1.0), (-0.1616, -0.8125, -1.0), (-0.1616, -0.8125, 1.0), (-0.317, -0.7654, -1.0), (-0.317, -0.7654, 1.0), (-0.4603, -0.6888, -1.0), (-0.4603, -0.6888, 1.0), (-0.5858, -0.5858, -1.0), (-0.5858, -0.5858, 1.0), (-0.6888, -0.4603, -1.0), (-0.6888, -0.4603, 1.0), (-0.7654, -0.317, -1.0), (-0.7654, -0.317, 1.0), (-0.8125, -0.1616, -1.0), (-0.8125, -0.1616, 1.0), (-0.8284, 0.0, -1.0), (-0.8284, 0.0, 1.0), (-0.8125, 0.1616, -1.0), (-0.8125, 0.1616, 1.0), (-0.7654, 0.317, -1.0), (-0.7654, 0.317, 1.0), (-0.6888, 0.4603, -1.0), (-0.6888, 0.4603, 1.0), (-0.5858, 0.5858, -1.0), (-0.5858, 0.5858, 1.0), (-0.4603, 0.6888, -1.0), (-0.4603, 0.6888, 1.0), (-0.317, 0.7654, -1.0), (-0.317, 0.7654, 1.0), (-0.1616, 0.8125, -1.0), (-0.1616, 0.8125, 1.0), (0.0, 1.0, -1.0), (0.1951, 0.9808, -1.0), (0.1951, 0.9808, 1.0), (0.0, 1.0, 1.0), (0.3827, 0.9239, -1.0), (0.3827, 0.9239, 1.0), (0.5556, 0.8315, -1.0), (0.5556, 0.8315, 1.0), (0.7071, 0.7071, -1.0), (0.7071, 0.7071, 1.0), (0.8315, 0.5556, -1.0), (0.8315, 0.5556, 1.0), (0.9239, 0.3827, -1.0), (0.9239, 0.3827, 1.0), (0.9808, 0.1951, -1.0), (0.9808, 0.1951, 1.0), (1.0, 0.0, -1.0), (1.0, 0.0, 1.0), (0.9808, -0.1951, -1.0), (0.9808, -0.1951, 1.0), (0.9239, -0.3827, -1.0), (0.9239, -0.3827, 1.0), (0.8315, -0.5556, -1.0), (0.8315, -0.5556, 1.0), (0.7071, -0.7071, -1.0), (0.7071, -0.7071, 1.0), (0.5556, -0.8315, -1.0), (0.5556, -0.8315, 1.0), (0.3827, -0.9239, -1.0), (0.3827, -0.9239, 1.0), (0.1951, -0.9808, -1.0), (0.1951, -0.9808, 1.0), (0.0, -1.0, -1.0), (0.0, -1.0, 1.0), (-0.1951, -0.9808, -1.0), (-0.1951, -0.9808, 1.0), (-0.3827, -0.9239, -1.0), (-0.3827, -0.9239, 1.0), (-0.5556, -0.8315, -1.0), (-0.5556, -0.8315, 1.0), (-0.7071, -0.7071, -1.0), (-0.7071, -0.7071, 1.0), (-0.8315, -0.5556, -1.0), (-0.8315, -0.5556, 1.0), (-0.9239, -0.3827, -1.0), (-0.9239, -0.3827, 1.0), (-0.9808, -0.1951, -1.0), (-0.9808, -0.1951, 1.0), (-1.0, 0.0, -1.0), (-1.0, 0.0, 1.0), (-0.9808, 0.1951, -1.0), (-0.9808, 0.1951, 1.0), (-0.9239, 0.3827, -1.0), (-0.9239, 0.3827, 1.0), (-0.8315, 0.5556, -1.0), (-0.8315, 0.5556, 1.0), (-0.7071, 0.7071, -1.0), (-0.7071, 0.7071, 1.0), (-0.5556, 0.8315, -1.0), (-0.5556, 0.8315, 1.0), (-0.3827, 0.9239, -1.0), (-0.3827, 0.9239, 1.0), (-0.1951, 0.9808, -1.0), (-0.1951, 0.9808, 1.0), (0.1616, 0.8125, 0.8), (1.004e-10, 0.8284, 0.8), (0.317, 0.7654, 0.8), (0.4603, 0.6888, 0.8), (0.5858, 0.5858, 0.8), (0.6888, 0.4603, 0.8), (0.7654, 0.317, 0.8), (0.8125, 0.1616, 0.8), (0.8284, 0.0, 0.8), (0.8125, -0.1616, 0.8), (0.7654, -0.317, 0.8), (0.6888, -0.4603, 0.8), (0.5858, -0.5858, 0.8), (0.4603, -0.6888, 0.8), (0.317, -0.7654, 0.8), (0.1616, -0.8125, 0.8), (1.004e-10, -0.8284, 0.8), (-0.1616, -0.8125, 0.8), (-0.317, -0.7654, 0.8), (-0.4603, -0.6888, 0.8), (-0.5858, -0.5858, 0.8), (-0.6888, -0.4603, 0.8), (-0.7654, -0.317, 0.8), (-0.8125, -0.1616, 0.8), (-0.8284, 0.0, 0.8), (-0.8125, 0.1616, 0.8), (-0.7654, 0.317, 0.8), (-0.6888, 0.4603, 0.8), (-0.5858, 0.5858, 0.8), (-0.4603, 0.6888, 0.8), (-0.317, 0.7654, 0.8), (-0.1616, 0.8125, 0.8), (0.0, 0.8284, -0.6963), (0.1616, 0.8125, -0.6963), (0.317, 0.7654, -0.6963), (0.4603, 0.6888, -0.6963), (0.5858, 0.5858, -0.6963), (0.6888, 0.4603, -0.6963), (0.7654, 0.317, -0.6963), (0.8125, 0.1616, -0.6963), (0.8284, 0.0, -0.6963), (0.8125, -0.1616, -0.6963), (0.7654, -0.317, -0.6963), (0.6888, -0.4603, -0.6963), (0.5858, -0.5858, -0.6963), (0.4603, -0.6888, -0.6963), (0.317, -0.7654, -0.6963), (0.1616, -0.8125, -0.6963), (0.0, -0.8284, -0.6963), (-0.1616, -0.8125, -0.6963), (-0.317, -0.7654, -0.6963), (-0.4603, -0.6888, -0.6963), (-0.5858, -0.5858, -0.6963), (-0.6888, -0.4603, -0.6963), (-0.7654, -0.317, -0.6963), (-0.8125, -0.1616, -0.6963), (-0.8284, 0.0, -0.6963), (-0.8125, 0.1616, -0.6963), (-0.7654, 0.317, -0.6963), (-0.6888, 0.4603, -0.6963), (-0.5858, 0.5858, -0.6963), (-0.4603, 0.6888, -0.6963), (-0.317, 0.7654, -0.6963), (-0.1616, 0.8125, -0.6963)], [], [(64, 67, 66, 65), (65, 66, 69, 68), (68, 69, 71, 70), (70, 71, 73, 72), (72, 73, 75, 74), (74, 75, 77, 76), (76, 77, 79, 78), (78, 79, 81, 80), (80, 81, 83, 82), (82, 83, 85, 84), (84, 85, 87, 86), (86, 87, 89, 88), (88, 89, 91, 90), (90, 91, 93, 92), (92, 93, 95, 94), (94, 95, 97, 96), (96, 97, 99, 98), (98, 99, 101, 100), (100, 101, 103, 102), (102, 103, 105, 104), (104, 105, 107, 106), (106, 107, 109, 108), (108, 109, 111, 110), (110, 111, 113, 112), (112, 113, 115, 114), (114, 115, 117, 116), (116, 117, 119, 118), (118, 119, 121, 120), (120, 121, 123, 122), (122, 123, 125, 124), (43, 41, 148, 149), (124, 125, 127, 126), (126, 127, 67, 64), (14, 16, 168, 167), (2, 0, 64, 65), (1, 3, 66, 67), (4, 2, 65, 68), (3, 5, 69, 66), (6, 4, 68, 70), (5, 7, 71, 69), (8, 6, 70, 72), (7, 9, 73, 71), (10, 8, 72, 74), (9, 11, 75, 73), (12, 10, 74, 76), (11, 13, 77, 75), (14, 12, 76, 78), (13, 15, 79, 77), (16, 14, 78, 80), (15, 17, 81, 79), (18, 16, 80, 82), (17, 19, 83, 81), (20, 18, 82, 84), (19, 21, 85, 83), (22, 20, 84, 86), (21, 23, 87, 85), (24, 22, 86, 88), (23, 25, 89, 87), (26, 24, 88, 90), (25, 27, 91, 89), (28, 26, 90, 92), (27, 29, 93, 91), (30, 28, 92, 94), (29, 31, 95, 93), (32, 30, 94, 96), (31, 33, 97, 95), (34, 32, 96, 98), (33, 35, 99, 97), (36, 34, 98, 100), (35, 37, 101, 99), (38, 36, 100, 102), (37, 39, 103, 101), (40, 38, 102, 104), (39, 41, 105, 103), (42, 40, 104, 106), (41, 43, 107, 105), (44, 42, 106, 108), (43, 45, 109, 107), (46, 44, 108, 110), (45, 47, 111, 109), (48, 46, 110, 112), (47, 49, 113, 111), (50, 48, 112, 114), (49, 51, 115, 113), (52, 50, 114, 116), (51, 53, 117, 115), (54, 52, 116, 118), (53, 55, 119, 117), (56, 54, 118, 120), (55, 57, 121, 119), (58, 56, 120, 122), (57, 59, 123, 121), (60, 58, 122, 124), (59, 61, 125, 123), (62, 60, 124, 126), (61, 63, 127, 125), (0, 62, 126, 64), (63, 1, 67, 127), (128, 129, 159, 158, 157, 156, 155, 154, 153, 152, 151, 150, 149, 148, 147, 146, 145, 144, 143, 142, 141, 140, 139, 138, 137, 136, 135, 134, 133, 132, 131, 130), (3, 1, 129, 128), (57, 55, 155, 156), (17, 15, 135, 136), (31, 29, 142, 143), (45, 43, 149, 150), (5, 3, 128, 130), (59, 57, 156, 157), (19, 17, 136, 137), (33, 31, 143, 144), (47, 45, 150, 151), (7, 5, 130, 131), (61, 59, 157, 158), (21, 19, 137, 138), (35, 33, 144, 145), (49, 47, 151, 152), (9, 7, 131, 132), (63, 61, 158, 159), (23, 21, 138, 139), (37, 35, 145, 146), (51, 49, 152, 153), (11, 9, 132, 133), (1, 63, 159, 129), (25, 23, 139, 140), (39, 37, 146, 147), (53, 51, 153, 154), (13, 11, 133, 134), (27, 25, 140, 141), (41, 39, 147, 148), (55, 53, 154, 155), (15, 13, 134, 135), (29, 27, 141, 142), (160, 161, 162, 163, 164, 165, 166, 167, 168, 169, 170, 171, 172, 173, 174, 175, 176, 177, 178, 179, 180, 181, 182, 183, 184, 185, 186, 187, 188, 189, 190, 191), (28, 30, 175, 174), (42, 44, 182, 181), (2, 4, 162, 161), (56, 58, 189, 188), (16, 18, 169, 168), (30, 32, 176, 175), (44, 46, 183, 182), (4, 6, 163, 162), (58, 60, 190, 189), (18, 20, 170, 169), (32, 34, 177, 176), (46, 48, 184, 183), (6, 8, 164, 163), (60, 62, 191, 190), (20, 22, 171, 170), (34, 36, 178, 177), (48, 50, 185, 184), (8, 10, 165, 164), (62, 0, 160, 191), (22, 24, 172, 171), (36, 38, 179, 178), (50, 52, 186, 185), (10, 12, 166, 165), (24, 26, 173, 172), (38, 40, 180, 179), (52, 54, 187, 186), (12, 14, 167, 166), (26, 28, 174, 173), (40, 42, 181, 180), (0, 2, 161, 160), (54, 56, 188, 187)])
_uv = me_cylinder_008.uv_layers.new(name='UVMap')
_uv.uv.foreach_set('vector', [1.0, 0.5, 1.0, 1.0, 0.9688, 1.0, 0.9688, 0.5, 0.9688, 0.5, 0.9688, 1.0, 0.9375, 1.0, 0.9375, 0.5, 0.9375, 0.5, 0.9375, 1.0, 0.9062, 1.0, 0.9062, 0.5, 0.9062, 0.5, 0.9062, 1.0, 0.875, 1.0, 0.875, 0.5, 0.875, 0.5, 0.875, 1.0, 0.8438, 1.0, 0.8438, 0.5, 0.8438, 0.5, 0.8438, 1.0, 0.8125, 1.0, 0.8125, 0.5, 0.8125, 0.5, 0.8125, 1.0, 0.7812, 1.0, 0.7812, 0.5, 0.7812, 0.5, 0.7812, 1.0, 0.75, 1.0, 0.75, 0.5, 0.75, 0.5, 0.75, 1.0, 0.7188, 1.0, 0.7188, 0.5, 0.7188, 0.5, 0.7188, 1.0, 0.6875, 1.0, 0.6875, 0.5, 0.6875, 0.5, 0.6875, 1.0, 0.6562, 1.0, 0.6562, 0.5, 0.6562, 0.5, 0.6562, 1.0, 0.625, 1.0, 0.625, 0.5, 0.625, 0.5, 0.625, 1.0, 0.5938, 1.0, 0.5938, 0.5, 0.5938, 0.5, 0.5938, 1.0, 0.5625, 1.0, 0.5625, 0.5, 0.5625, 0.5, 0.5625, 1.0, 0.5312, 1.0, 0.5312, 0.5, 0.5312, 0.5, 0.5312, 1.0, 0.5, 1.0, 0.5, 0.5, 0.5, 0.5, 0.5, 1.0, 0.4688, 1.0, 0.4688, 0.5, 0.4688, 0.5, 0.4688, 1.0, 0.4375, 1.0, 0.4375, 0.5, 0.4375, 0.5, 0.4375, 1.0, 0.4062, 1.0, 0.4062, 0.5, 0.4062, 0.5, 0.4062, 1.0, 0.375, 1.0, 0.375, 0.5, 0.375, 0.5, 0.375, 1.0, 0.3438, 1.0, 0.3438, 0.5, 0.3438, 0.5, 0.3438, 1.0, 0.3125, 1.0, 0.3125, 0.5, 0.3125, 0.5, 0.3125, 1.0, 0.2812, 1.0, 0.2812, 0.5, 0.2812, 0.5, 0.2812, 1.0, 0.25, 1.0, 0.25, 0.5, 0.25, 0.5, 0.25, 1.0, 0.2188, 1.0, 0.2188, 0.5, 0.2188, 0.5, 0.2188, 1.0, 0.1875, 1.0, 0.1875, 0.5, 0.1875, 0.5, 0.1875, 1.0, 0.1562, 1.0, 0.1562, 0.5, 0.1562, 0.5, 0.1562, 1.0, 0.125, 1.0, 0.125, 0.5, 0.125, 0.5, 0.125, 1.0, 0.09375, 1.0, 0.09375, 0.5, 0.09375, 0.5, 0.09375, 1.0, 0.0625, 1.0, 0.0625, 0.5, 0.08468, 0.1395, 0.1094, 0.1094, 0.1094, 0.1094, 0.08468, 0.1395, 0.0625, 0.5, 0.0625, 1.0, 0.03125, 1.0, 0.03125, 0.5, 0.03125, 0.5, 0.03125, 1.0, 0.0, 1.0, 0.0, 0.5, 0.945, 0.2888, 0.9488, 0.25, 0.9488, 0.25, 0.945, 0.2888, 0.7888, 0.445, 0.75, 0.4488, 0.75, 0.49, 0.7968, 0.4854, 0.25, 0.4488, 0.2888, 0.445, 0.2968, 0.4854, 0.25, 0.49, 0.8261, 0.4337, 0.7888, 0.445, 0.7968, 0.4854, 0.8418, 0.4717, 0.2888, 0.445, 0.3261, 0.4337, 0.3418, 0.4717, 0.2968, 0.4854, 0.8605, 0.4153, 0.8261, 0.4337, 0.8418, 0.4717, 0.8833, 0.4496, 0.3261, 0.4337, 0.3605, 0.4153, 0.3833, 0.4496, 0.3418, 0.4717, 0.8906, 0.3906, 0.8605, 0.4153, 0.8833, 0.4496, 0.9197, 0.4197, 0.3605, 0.4153, 0.3906, 0.3906, 0.4197, 0.4197, 0.3833, 0.4496, 0.9153, 0.3605, 0.8906, 0.3906, 0.9197, 0.4197, 0.9496, 0.3833, 0.3906, 0.3906, 0.4153, 0.3605, 0.4496, 0.3833, 0.4197, 0.4197, 0.9337, 0.3261, 0.9153, 0.3605, 0.9496, 0.3833, 0.9717, 0.3418, 0.4153, 0.3605, 0.4337, 0.3261, 0.4717, 0.3418, 0.4496, 0.3833, 0.945, 0.2888, 0.9337, 0.3261, 0.9717, 0.3418, 0.9854, 0.2968, 0.4337, 0.3261, 0.445, 0.2888, 0.4854, 0.2968, 0.4717, 0.3418, 0.9488, 0.25, 0.945, 0.2888, 0.9854, 0.2968, 0.99, 0.25, 0.445, 0.2888, 0.4488, 0.25, 0.49, 0.25, 0.4854, 0.2968, 0.945, 0.2112, 0.9488, 0.25, 0.99, 0.25, 0.9854, 0.2032, 0.4488, 0.25, 0.445, 0.2112, 0.4854, 0.2032, 0.49, 0.25, 0.9337, 0.1739, 0.945, 0.2112, 0.9854, 0.2032, 0.9717, 0.1582, 0.445, 0.2112, 0.4337, 0.1739, 0.4717, 0.1582, 0.4854, 0.2032, 0.9153, 0.1395, 0.9337, 0.1739, 0.9717, 0.1582, 0.9496, 0.1167, 0.4337, 0.1739, 0.4153, 0.1395, 0.4496, 0.1167, 0.4717, 0.1582, 0.8906, 0.1094, 0.9153, 0.1395, 0.9496, 0.1167, 0.9197, 0.08029, 0.4153, 0.1395, 0.3906, 0.1094, 0.4197, 0.08029, 0.4496, 0.1167, 0.8605, 0.08468, 0.8906, 0.1094, 0.9197, 0.08029, 0.8833, 0.05045, 0.3906, 0.1094, 0.3605, 0.08468, 0.3833, 0.05045, 0.4197, 0.08029, 0.8261, 0.06631, 0.8605, 0.08468, 0.8833, 0.05045, 0.8418, 0.02827, 0.3605, 0.08468, 0.3261, 0.06631, 0.3418, 0.02827, 0.3833, 0.05045, 0.7888, 0.05499, 0.8261, 0.06631, 0.8418, 0.02827, 0.7968, 0.01461, 0.3261, 0.06631, 0.2888, 0.05499, 0.2968, 0.01461, 0.3418, 0.02827, 0.75, 0.05117, 0.7888, 0.05499, 0.7968, 0.01461, 0.75, 0.01, 0.2888, 0.05499, 0.25, 0.05117, 0.25, 0.01, 0.2968, 0.01461, 0.7112, 0.05499, 0.75, 0.05117, 0.75, 0.01, 0.7032, 0.01461, 0.25, 0.05117, 0.2112, 0.05499, 0.2032, 0.01461, 0.25, 0.01, 0.6739, 0.06631, 0.7112, 0.05499, 0.7032, 0.01461, 0.6582, 0.02827, 0.2112, 0.05499, 0.1739, 0.06631, 0.1582, 0.02827, 0.2032, 0.01461, 0.6395, 0.08468, 0.6739, 0.06631, 0.6582, 0.02827, 0.6167, 0.05045, 0.1739, 0.06631, 0.1395, 0.08468, 0.1167, 0.05045, 0.1582, 0.02827, 0.6094, 0.1094, 0.6395, 0.08468, 0.6167, 0.05045, 0.5803, 0.08029, 0.1395, 0.08468, 0.1094, 0.1094, 0.08029, 0.08029, 0.1167, 0.05045, 0.5847, 0.1395, 0.6094, 0.1094, 0.5803, 0.08029, 0.5504, 0.1167, 0.1094, 0.1094, 0.08468, 0.1395, 0.05045, 0.1167, 0.08029, 0.08029, 0.5663, 0.1739, 0.5847, 0.1395, 0.5504, 0.1167, 0.5283, 0.1582, 0.08468, 0.1395, 0.06631, 0.1739, 0.02827, 0.1582, 0.05045, 0.1167, 0.555, 0.2112, 0.5663, 0.1739, 0.5283, 0.1582, 0.5146, 0.2032, 0.06631, 0.1739, 0.05499, 0.2112, 0.01461, 0.2032, 0.02827, 0.1582, 0.5512, 0.25, 0.555, 0.2112, 0.5146, 0.2032, 0.51, 0.25, 0.05499, 0.2112, 0.05117, 0.25, 0.01, 0.25, 0.01461, 0.2032, 0.555, 0.2888, 0.5512, 0.25, 0.51, 0.25, 0.5146, 0.2968, 0.05117, 0.25, 0.05499, 0.2888, 0.01461, 0.2968, 0.01, 0.25, 0.5663, 0.3261, 0.555, 0.2888, 0.5146, 0.2968, 0.5283, 0.3418, 0.05499, 0.2888, 0.06631, 0.3261, 0.02827, 0.3418, 0.01461, 0.2968, 0.5847, 0.3605, 0.5663, 0.3261, 0.5283, 0.3418, 0.5504, 0.3833, 0.06631, 0.3261, 0.08468, 0.3605, 0.05045, 0.3833, 0.02827, 0.3418, 0.6094, 0.3906, 0.5847, 0.3605, 0.5504, 0.3833, 0.5803, 0.4197, 0.08468, 0.3605, 0.1094, 0.3906, 0.08029, 0.4197, 0.05045, 0.3833, 0.6395, 0.4153, 0.6094, 0.3906, 0.5803, 0.4197, 0.6167, 0.4496, 0.1094, 0.3906, 0.1395, 0.4153, 0.1167, 0.4496, 0.08029, 0.4197, 0.6739, 0.4337, 0.6395, 0.4153, 0.6167, 0.4496, 0.6582, 0.4717, 0.1395, 0.4153, 0.1739, 0.4337, 0.1582, 0.4717, 0.1167, 0.4496, 0.7112, 0.445, 0.6739, 0.4337, 0.6582, 0.4717, 0.7032, 0.4854, 0.1739, 0.4337, 0.2112, 0.445, 0.2032, 0.4854, 0.1582, 0.4717, 0.75, 0.4488, 0.7112, 0.445, 0.7032, 0.4854, 0.75, 0.49, 0.2112, 0.445, 0.25, 0.4488, 0.25, 0.49, 0.2032, 0.4854, 0.2888, 0.445, 0.25, 0.4488, 0.2112, 0.445, 0.1739, 0.4337, 0.1395, 0.4153, 0.1094, 0.3906, 0.08468, 0.3605, 0.06631, 0.3261, 0.05499, 0.2888, 0.05117, 0.25, 0.05499, 0.2112, 0.06631, 0.1739, 0.08468, 0.1395, 0.1094, 0.1094, 0.1395, 0.08468, 0.1739, 0.06631, 0.2112, 0.05499, 0.25, 0.05117, 0.2888, 0.05499, 0.3261, 0.06631, 0.3605, 0.08468, 0.3906, 0.1094, 0.4153, 0.1395, 0.4337, 0.1739, 0.445, 0.2112, 0.4488, 0.25, 0.445, 0.2888, 0.4337, 0.3261, 0.4153, 0.3605, 0.3906, 0.3906, 0.3605, 0.4153, 0.3261, 0.4337, 0.2888, 0.445, 0.25, 0.4488, 0.25, 0.4488, 0.2888, 0.445, 0.1094, 0.3906, 0.08468, 0.3605, 0.08468, 0.3605, 0.1094, 0.3906, 0.4488, 0.25, 0.445, 0.2888, 0.445, 0.2888, 0.4488, 0.25, 0.2888, 0.05499, 0.3261, 0.06631, 0.3261, 0.06631, 0.2888, 0.05499, 0.06631, 0.1739, 0.08468, 0.1395, 0.08468, 0.1395, 0.06631, 0.1739, 0.3261, 0.4337, 0.2888, 0.445, 0.2888, 0.445, 0.3261, 0.4337, 0.1395, 0.4153, 0.1094, 0.3906, 0.1094, 0.3906, 0.1395, 0.4153, 0.445, 0.2112, 0.4488, 0.25, 0.4488, 0.25, 0.445, 0.2112, 0.25, 0.05117, 0.2888, 0.05499, 0.2888, 0.05499, 0.25, 0.05117, 0.05499, 0.2112, 0.06631, 0.1739, 0.06631, 0.1739, 0.05499, 0.2112, 0.3605, 0.4153, 0.3261, 0.4337, 0.3261, 0.4337, 0.3605, 0.4153, 0.1739, 0.4337, 0.1395, 0.4153, 0.1395, 0.4153, 0.1739, 0.4337, 0.4337, 0.1739, 0.445, 0.2112, 0.445, 0.2112, 0.4337, 0.1739, 0.2112, 0.05499, 0.25, 0.05117, 0.25, 0.05117, 0.2112, 0.05499, 0.05117, 0.25, 0.05499, 0.2112, 0.05499, 0.2112, 0.05117, 0.25, 0.3906, 0.3906, 0.3605, 0.4153, 0.3605, 0.4153, 0.3906, 0.3906, 0.2112, 0.445, 0.1739, 0.4337, 0.1739, 0.4337, 0.2112, 0.445, 0.4153, 0.1395, 0.4337, 0.1739, 0.4337, 0.1739, 0.4153, 0.1395, 0.1739, 0.06631, 0.2112, 0.05499, 0.2112, 0.05499, 0.1739, 0.06631, 0.05499, 0.2888, 0.05117, 0.25, 0.05117, 0.25, 0.05499, 0.2888, 0.4153, 0.3605, 0.3906, 0.3906, 0.3906, 0.3906, 0.4153, 0.3605, 0.25, 0.4488, 0.2112, 0.445, 0.2112, 0.445, 0.25, 0.4488, 0.3906, 0.1094, 0.4153, 0.1395, 0.4153, 0.1395, 0.3906, 0.1094, 0.1395, 0.08468, 0.1739, 0.06631, 0.1739, 0.06631, 0.1395, 0.08468, 0.06631, 0.3261, 0.05499, 0.2888, 0.05499, 0.2888, 0.06631, 0.3261, 0.4337, 0.3261, 0.4153, 0.3605, 0.4153, 0.3605, 0.4337, 0.3261, 0.3605, 0.08468, 0.3906, 0.1094, 0.3906, 0.1094, 0.3605, 0.08468, 0.1094, 0.1094, 0.1395, 0.08468, 0.1395, 0.08468, 0.1094, 0.1094, 0.08468, 0.3605, 0.06631, 0.3261, 0.06631, 0.3261, 0.08468, 0.3605, 0.445, 0.2888, 0.4337, 0.3261, 0.4337, 0.3261, 0.445, 0.2888, 0.3261, 0.06631, 0.3605, 0.08468, 0.3605, 0.08468, 0.3261, 0.06631, 0.75, 0.4488, 0.7888, 0.445, 0.8261, 0.4337, 0.8605, 0.4153, 0.8906, 0.3906, 0.9153, 0.3605, 0.9337, 0.3261, 0.945, 0.2888, 0.9488, 0.25, 0.945, 0.2112, 0.9337, 0.1739, 0.9153, 0.1395, 0.8906, 0.1094, 0.8605, 0.08468, 0.8261, 0.06631, 0.7888, 0.05499, 0.75, 0.05117, 0.7112, 0.05499, 0.6739, 0.06631, 0.6395, 0.08468, 0.6094, 0.1094, 0.5847, 0.1395, 0.5663, 0.1739, 0.555, 0.2112, 0.5512, 0.25, 0.555, 0.2888, 0.5663, 0.3261, 0.5847, 0.3605, 0.6094, 0.3906, 0.6395, 0.4153, 0.6739, 0.4337, 0.7112, 0.445, 0.8261, 0.06631, 0.7888, 0.05499, 0.7888, 0.05499, 0.8261, 0.06631, 0.5847, 0.1395, 0.5663, 0.1739, 0.5663, 0.1739, 0.5847, 0.1395, 0.7888, 0.445, 0.8261, 0.4337, 0.8261, 0.4337, 0.7888, 0.445, 0.6094, 0.3906, 0.6395, 0.4153, 0.6395, 0.4153, 0.6094, 0.3906, 0.9488, 0.25, 0.945, 0.2112, 0.945, 0.2112, 0.9488, 0.25, 0.7888, 0.05499, 0.75, 0.05117, 0.75, 0.05117, 0.7888, 0.05499, 0.5663, 0.1739, 0.555, 0.2112, 0.555, 0.2112, 0.5663, 0.1739, 0.8261, 0.4337, 0.8605, 0.4153, 0.8605, 0.4153, 0.8261, 0.4337, 0.6395, 0.4153, 0.6739, 0.4337, 0.6739, 0.4337, 0.6395, 0.4153, 0.945, 0.2112, 0.9337, 0.1739, 0.9337, 0.1739, 0.945, 0.2112, 0.75, 0.05117, 0.7112, 0.05499, 0.7112, 0.05499, 0.75, 0.05117, 0.555, 0.2112, 0.5512, 0.25, 0.5512, 0.25, 0.555, 0.2112, 0.8605, 0.4153, 0.8906, 0.3906, 0.8906, 0.3906, 0.8605, 0.4153, 0.6739, 0.4337, 0.7112, 0.445, 0.7112, 0.445, 0.6739, 0.4337, 0.9337, 0.1739, 0.9153, 0.1395, 0.9153, 0.1395, 0.9337, 0.1739, 0.7112, 0.05499, 0.6739, 0.06631, 0.6739, 0.06631, 0.7112, 0.05499, 0.5512, 0.25, 0.555, 0.2888, 0.555, 0.2888, 0.5512, 0.25, 0.8906, 0.3906, 0.9153, 0.3605, 0.9153, 0.3605, 0.8906, 0.3906, 0.7112, 0.445, 0.75, 0.4488, 0.75, 0.4488, 0.7112, 0.445, 0.9153, 0.1395, 0.8906, 0.1094, 0.8906, 0.1094, 0.9153, 0.1395, 0.6739, 0.06631, 0.6395, 0.08468, 0.6395, 0.08468, 0.6739, 0.06631, 0.555, 0.2888, 0.5663, 0.3261, 0.5663, 0.3261, 0.555, 0.2888, 0.9153, 0.3605, 0.9337, 0.3261, 0.9337, 0.3261, 0.9153, 0.3605, 0.8906, 0.1094, 0.8605, 0.08468, 0.8605, 0.08468, 0.8906, 0.1094, 0.6395, 0.08468, 0.6094, 0.1094, 0.6094, 0.1094, 0.6395, 0.08468, 0.5663, 0.3261, 0.5847, 0.3605, 0.5847, 0.3605, 0.5663, 0.3261, 0.9337, 0.3261, 0.945, 0.2888, 0.945, 0.2888, 0.9337, 0.3261, 0.8605, 0.08468, 0.8261, 0.06631, 0.8261, 0.06631, 0.8605, 0.08468, 0.6094, 0.1094, 0.5847, 0.1395, 0.5847, 0.1395, 0.6094, 0.1094, 0.75, 0.4488, 0.7888, 0.445, 0.7888, 0.445, 0.75, 0.4488, 0.5847, 0.3605, 0.6094, 0.3906, 0.6094, 0.3906, 0.5847, 0.3605])
me_cylinder_008.materials.append(mat_material_001)
me_cylinder_008.update()
me_cylinder_002 = bpy.data.meshes.new('Cylinder.002')
me_cylinder_002.from_pydata([(0.0, 0.8284, -1.0), (0.0, 0.8284, 1.0), (0.1616, 0.8125, -1.0), (0.1616, 0.8125, 1.0), (0.317, 0.7654, -1.0), (0.317, 0.7654, 1.0), (0.4603, 0.6888, -1.0), (0.4603, 0.6888, 1.0), (0.5858, 0.5858, -1.0), (0.5858, 0.5858, 1.0), (0.6888, 0.4603, -1.0), (0.6888, 0.4603, 1.0), (0.7654, 0.317, -1.0), (0.7654, 0.317, 1.0), (0.8125, 0.1616, -1.0), (0.8125, 0.1616, 1.0), (0.8284, 0.0, -1.0), (0.8284, 0.0, 1.0), (0.8125, -0.1616, -1.0), (0.8125, -0.1616, 1.0), (0.7654, -0.317, -1.0), (0.7654, -0.317, 1.0), (0.6888, -0.4603, -1.0), (0.6888, -0.4603, 1.0), (0.5858, -0.5858, -1.0), (0.5858, -0.5858, 1.0), (0.4603, -0.6888, -1.0), (0.4603, -0.6888, 1.0), (0.317, -0.7654, -1.0), (0.317, -0.7654, 1.0), (0.1616, -0.8125, -1.0), (0.1616, -0.8125, 1.0), (0.0, -0.8284, -1.0), (0.0, -0.8284, 1.0), (-0.1616, -0.8125, -1.0), (-0.1616, -0.8125, 1.0), (-0.317, -0.7654, -1.0), (-0.317, -0.7654, 1.0), (-0.4603, -0.6888, -1.0), (-0.4603, -0.6888, 1.0), (-0.5858, -0.5858, -1.0), (-0.5858, -0.5858, 1.0), (-0.6888, -0.4603, -1.0), (-0.6888, -0.4603, 1.0), (-0.7654, -0.317, -1.0), (-0.7654, -0.317, 1.0), (-0.8125, -0.1616, -1.0), (-0.8125, -0.1616, 1.0), (-0.8284, 0.0, -1.0), (-0.8284, 0.0, 1.0), (-0.8125, 0.1616, -1.0), (-0.8125, 0.1616, 1.0), (-0.7654, 0.317, -1.0), (-0.7654, 0.317, 1.0), (-0.6888, 0.4603, -1.0), (-0.6888, 0.4603, 1.0), (-0.5858, 0.5858, -1.0), (-0.5858, 0.5858, 1.0), (-0.4603, 0.6888, -1.0), (-0.4603, 0.6888, 1.0), (-0.317, 0.7654, -1.0), (-0.317, 0.7654, 1.0), (-0.1616, 0.8125, -1.0), (-0.1616, 0.8125, 1.0), (0.0, 1.0, -1.0), (0.1951, 0.9808, -1.0), (0.1951, 0.9808, 1.0), (0.0, 1.0, 1.0), (0.3827, 0.9239, -1.0), (0.3827, 0.9239, 1.0), (0.5556, 0.8315, -1.0), (0.5556, 0.8315, 1.0), (0.7071, 0.7071, -1.0), (0.7071, 0.7071, 1.0), (0.8315, 0.5556, -1.0), (0.8315, 0.5556, 1.0), (0.9239, 0.3827, -1.0), (0.9239, 0.3827, 1.0), (0.9808, 0.1951, -1.0), (0.9808, 0.1951, 1.0), (1.0, 0.0, -1.0), (1.0, 0.0, 1.0), (0.9808, -0.1951, -1.0), (0.9808, -0.1951, 1.0), (0.9239, -0.3827, -1.0), (0.9239, -0.3827, 1.0), (0.8315, -0.5556, -1.0), (0.8315, -0.5556, 1.0), (0.7071, -0.7071, -1.0), (0.7071, -0.7071, 1.0), (0.5556, -0.8315, -1.0), (0.5556, -0.8315, 1.0), (0.3827, -0.9239, -1.0), (0.3827, -0.9239, 1.0), (0.1951, -0.9808, -1.0), (0.1951, -0.9808, 1.0), (0.0, -1.0, -1.0), (0.0, -1.0, 1.0), (-0.1951, -0.9808, -1.0), (-0.1951, -0.9808, 1.0), (-0.3827, -0.9239, -1.0), (-0.3827, -0.9239, 1.0), (-0.5556, -0.8315, -1.0), (-0.5556, -0.8315, 1.0), (-0.7071, -0.7071, -1.0), (-0.7071, -0.7071, 1.0), (-0.8315, -0.5556, -1.0), (-0.8315, -0.5556, 1.0), (-0.9239, -0.3827, -1.0), (-0.9239, -0.3827, 1.0), (-0.9808, -0.1951, -1.0), (-0.9808, -0.1951, 1.0), (-1.0, 0.0, -1.0), (-1.0, 0.0, 1.0), (-0.9808, 0.1951, -1.0), (-0.9808, 0.1951, 1.0), (-0.9239, 0.3827, -1.0), (-0.9239, 0.3827, 1.0), (-0.8315, 0.5556, -1.0), (-0.8315, 0.5556, 1.0), (-0.7071, 0.7071, -1.0), (-0.7071, 0.7071, 1.0), (-0.5556, 0.8315, -1.0), (-0.5556, 0.8315, 1.0), (-0.3827, 0.9239, -1.0), (-0.3827, 0.9239, 1.0), (-0.1951, 0.9808, -1.0), (-0.1951, 0.9808, 1.0), (0.1616, 0.8125, 0.8), (1.004e-10, 0.8284, 0.8), (0.317, 0.7654, 0.8), (0.4603, 0.6888, 0.8), (0.5858, 0.5858, 0.8), (0.6888, 0.4603, 0.8), (0.7654, 0.317, 0.8), (0.8125, 0.1616, 0.8), (0.8284, 0.0, 0.8), (0.8125, -0.1616, 0.8), (0.7654, -0.317, 0.8), (0.6888, -0.4603, 0.8), (0.5858, -0.5858, 0.8), (0.4603, -0.6888, 0.8), (0.317, -0.7654, 0.8), (0.1616, -0.8125, 0.8), (1.004e-10, -0.8284, 0.8), (-0.1616, -0.8125, 0.8), (-0.317, -0.7654, 0.8), (-0.4603, -0.6888, 0.8), (-0.5858, -0.5858, 0.8), (-0.6888, -0.4603, 0.8), (-0.7654, -0.317, 0.8), (-0.8125, -0.1616, 0.8), (-0.8284, 0.0, 0.8), (-0.8125, 0.1616, 0.8), (-0.7654, 0.317, 0.8), (-0.6888, 0.4603, 0.8), (-0.5858, 0.5858, 0.8), (-0.4603, 0.6888, 0.8), (-0.317, 0.7654, 0.8), (-0.1616, 0.8125, 0.8), (0.0, 0.8284, -0.6963), (0.1616, 0.8125, -0.6963), (0.317, 0.7654, -0.6963), (0.4603, 0.6888, -0.6963), (0.5858, 0.5858, -0.6963), (0.6888, 0.4603, -0.6963), (0.7654, 0.317, -0.6963), (0.8125, 0.1616, -0.6963), (0.8284, 0.0, -0.6963), (0.8125, -0.1616, -0.6963), (0.7654, -0.317, -0.6963), (0.6888, -0.4603, -0.6963), (0.5858, -0.5858, -0.6963), (0.4603, -0.6888, -0.6963), (0.317, -0.7654, -0.6963), (0.1616, -0.8125, -0.6963), (0.0, -0.8284, -0.6963), (-0.1616, -0.8125, -0.6963), (-0.317, -0.7654, -0.6963), (-0.4603, -0.6888, -0.6963), (-0.5858, -0.5858, -0.6963), (-0.6888, -0.4603, -0.6963), (-0.7654, -0.317, -0.6963), (-0.8125, -0.1616, -0.6963), (-0.8284, 0.0, -0.6963), (-0.8125, 0.1616, -0.6963), (-0.7654, 0.317, -0.6963), (-0.6888, 0.4603, -0.6963), (-0.5858, 0.5858, -0.6963), (-0.4603, 0.6888, -0.6963), (-0.317, 0.7654, -0.6963), (-0.1616, 0.8125, -0.6963)], [], [(64, 67, 66, 65), (65, 66, 69, 68), (68, 69, 71, 70), (70, 71, 73, 72), (72, 73, 75, 74), (74, 75, 77, 76), (76, 77, 79, 78), (78, 79, 81, 80), (80, 81, 83, 82), (82, 83, 85, 84), (84, 85, 87, 86), (86, 87, 89, 88), (88, 89, 91, 90), (90, 91, 93, 92), (92, 93, 95, 94), (94, 95, 97, 96), (96, 97, 99, 98), (98, 99, 101, 100), (100, 101, 103, 102), (102, 103, 105, 104), (104, 105, 107, 106), (106, 107, 109, 108), (108, 109, 111, 110), (110, 111, 113, 112), (112, 113, 115, 114), (114, 115, 117, 116), (116, 117, 119, 118), (118, 119, 121, 120), (120, 121, 123, 122), (122, 123, 125, 124), (43, 41, 148, 149), (124, 125, 127, 126), (126, 127, 67, 64), (14, 16, 168, 167), (2, 0, 64, 65), (1, 3, 66, 67), (4, 2, 65, 68), (3, 5, 69, 66), (6, 4, 68, 70), (5, 7, 71, 69), (8, 6, 70, 72), (7, 9, 73, 71), (10, 8, 72, 74), (9, 11, 75, 73), (12, 10, 74, 76), (11, 13, 77, 75), (14, 12, 76, 78), (13, 15, 79, 77), (16, 14, 78, 80), (15, 17, 81, 79), (18, 16, 80, 82), (17, 19, 83, 81), (20, 18, 82, 84), (19, 21, 85, 83), (22, 20, 84, 86), (21, 23, 87, 85), (24, 22, 86, 88), (23, 25, 89, 87), (26, 24, 88, 90), (25, 27, 91, 89), (28, 26, 90, 92), (27, 29, 93, 91), (30, 28, 92, 94), (29, 31, 95, 93), (32, 30, 94, 96), (31, 33, 97, 95), (34, 32, 96, 98), (33, 35, 99, 97), (36, 34, 98, 100), (35, 37, 101, 99), (38, 36, 100, 102), (37, 39, 103, 101), (40, 38, 102, 104), (39, 41, 105, 103), (42, 40, 104, 106), (41, 43, 107, 105), (44, 42, 106, 108), (43, 45, 109, 107), (46, 44, 108, 110), (45, 47, 111, 109), (48, 46, 110, 112), (47, 49, 113, 111), (50, 48, 112, 114), (49, 51, 115, 113), (52, 50, 114, 116), (51, 53, 117, 115), (54, 52, 116, 118), (53, 55, 119, 117), (56, 54, 118, 120), (55, 57, 121, 119), (58, 56, 120, 122), (57, 59, 123, 121), (60, 58, 122, 124), (59, 61, 125, 123), (62, 60, 124, 126), (61, 63, 127, 125), (0, 62, 126, 64), (63, 1, 67, 127), (128, 129, 159, 158, 157, 156, 155, 154, 153, 152, 151, 150, 149, 148, 147, 146, 145, 144, 143, 142, 141, 140, 139, 138, 137, 136, 135, 134, 133, 132, 131, 130), (3, 1, 129, 128), (57, 55, 155, 156), (17, 15, 135, 136), (31, 29, 142, 143), (45, 43, 149, 150), (5, 3, 128, 130), (59, 57, 156, 157), (19, 17, 136, 137), (33, 31, 143, 144), (47, 45, 150, 151), (7, 5, 130, 131), (61, 59, 157, 158), (21, 19, 137, 138), (35, 33, 144, 145), (49, 47, 151, 152), (9, 7, 131, 132), (63, 61, 158, 159), (23, 21, 138, 139), (37, 35, 145, 146), (51, 49, 152, 153), (11, 9, 132, 133), (1, 63, 159, 129), (25, 23, 139, 140), (39, 37, 146, 147), (53, 51, 153, 154), (13, 11, 133, 134), (27, 25, 140, 141), (41, 39, 147, 148), (55, 53, 154, 155), (15, 13, 134, 135), (29, 27, 141, 142), (160, 161, 162, 163, 164, 165, 166, 167, 168, 169, 170, 171, 172, 173, 174, 175, 176, 177, 178, 179, 180, 181, 182, 183, 184, 185, 186, 187, 188, 189, 190, 191), (28, 30, 175, 174), (42, 44, 182, 181), (2, 4, 162, 161), (56, 58, 189, 188), (16, 18, 169, 168), (30, 32, 176, 175), (44, 46, 183, 182), (4, 6, 163, 162), (58, 60, 190, 189), (18, 20, 170, 169), (32, 34, 177, 176), (46, 48, 184, 183), (6, 8, 164, 163), (60, 62, 191, 190), (20, 22, 171, 170), (34, 36, 178, 177), (48, 50, 185, 184), (8, 10, 165, 164), (62, 0, 160, 191), (22, 24, 172, 171), (36, 38, 179, 178), (50, 52, 186, 185), (10, 12, 166, 165), (24, 26, 173, 172), (38, 40, 180, 179), (52, 54, 187, 186), (12, 14, 167, 166), (26, 28, 174, 173), (40, 42, 181, 180), (0, 2, 161, 160), (54, 56, 188, 187)])
_uv = me_cylinder_002.uv_layers.new(name='UVMap')
_uv.uv.foreach_set('vector', [1.0, 0.5, 1.0, 1.0, 0.9688, 1.0, 0.9688, 0.5, 0.9688, 0.5, 0.9688, 1.0, 0.9375, 1.0, 0.9375, 0.5, 0.9375, 0.5, 0.9375, 1.0, 0.9062, 1.0, 0.9062, 0.5, 0.9062, 0.5, 0.9062, 1.0, 0.875, 1.0, 0.875, 0.5, 0.875, 0.5, 0.875, 1.0, 0.8438, 1.0, 0.8438, 0.5, 0.8438, 0.5, 0.8438, 1.0, 0.8125, 1.0, 0.8125, 0.5, 0.8125, 0.5, 0.8125, 1.0, 0.7812, 1.0, 0.7812, 0.5, 0.7812, 0.5, 0.7812, 1.0, 0.75, 1.0, 0.75, 0.5, 0.75, 0.5, 0.75, 1.0, 0.7188, 1.0, 0.7188, 0.5, 0.7188, 0.5, 0.7188, 1.0, 0.6875, 1.0, 0.6875, 0.5, 0.6875, 0.5, 0.6875, 1.0, 0.6562, 1.0, 0.6562, 0.5, 0.6562, 0.5, 0.6562, 1.0, 0.625, 1.0, 0.625, 0.5, 0.625, 0.5, 0.625, 1.0, 0.5938, 1.0, 0.5938, 0.5, 0.5938, 0.5, 0.5938, 1.0, 0.5625, 1.0, 0.5625, 0.5, 0.5625, 0.5, 0.5625, 1.0, 0.5312, 1.0, 0.5312, 0.5, 0.5312, 0.5, 0.5312, 1.0, 0.5, 1.0, 0.5, 0.5, 0.5, 0.5, 0.5, 1.0, 0.4688, 1.0, 0.4688, 0.5, 0.4688, 0.5, 0.4688, 1.0, 0.4375, 1.0, 0.4375, 0.5, 0.4375, 0.5, 0.4375, 1.0, 0.4062, 1.0, 0.4062, 0.5, 0.4062, 0.5, 0.4062, 1.0, 0.375, 1.0, 0.375, 0.5, 0.375, 0.5, 0.375, 1.0, 0.3438, 1.0, 0.3438, 0.5, 0.3438, 0.5, 0.3438, 1.0, 0.3125, 1.0, 0.3125, 0.5, 0.3125, 0.5, 0.3125, 1.0, 0.2812, 1.0, 0.2812, 0.5, 0.2812, 0.5, 0.2812, 1.0, 0.25, 1.0, 0.25, 0.5, 0.25, 0.5, 0.25, 1.0, 0.2188, 1.0, 0.2188, 0.5, 0.2188, 0.5, 0.2188, 1.0, 0.1875, 1.0, 0.1875, 0.5, 0.1875, 0.5, 0.1875, 1.0, 0.1562, 1.0, 0.1562, 0.5, 0.1562, 0.5, 0.1562, 1.0, 0.125, 1.0, 0.125, 0.5, 0.125, 0.5, 0.125, 1.0, 0.09375, 1.0, 0.09375, 0.5, 0.09375, 0.5, 0.09375, 1.0, 0.0625, 1.0, 0.0625, 0.5, 0.08468, 0.1395, 0.1094, 0.1094, 0.1094, 0.1094, 0.08468, 0.1395, 0.0625, 0.5, 0.0625, 1.0, 0.03125, 1.0, 0.03125, 0.5, 0.03125, 0.5, 0.03125, 1.0, 0.0, 1.0, 0.0, 0.5, 0.945, 0.2888, 0.9488, 0.25, 0.9488, 0.25, 0.945, 0.2888, 0.7888, 0.445, 0.75, 0.4488, 0.75, 0.49, 0.7968, 0.4854, 0.25, 0.4488, 0.2888, 0.445, 0.2968, 0.4854, 0.25, 0.49, 0.8261, 0.4337, 0.7888, 0.445, 0.7968, 0.4854, 0.8418, 0.4717, 0.2888, 0.445, 0.3261, 0.4337, 0.3418, 0.4717, 0.2968, 0.4854, 0.8605, 0.4153, 0.8261, 0.4337, 0.8418, 0.4717, 0.8833, 0.4496, 0.3261, 0.4337, 0.3605, 0.4153, 0.3833, 0.4496, 0.3418, 0.4717, 0.8906, 0.3906, 0.8605, 0.4153, 0.8833, 0.4496, 0.9197, 0.4197, 0.3605, 0.4153, 0.3906, 0.3906, 0.4197, 0.4197, 0.3833, 0.4496, 0.9153, 0.3605, 0.8906, 0.3906, 0.9197, 0.4197, 0.9496, 0.3833, 0.3906, 0.3906, 0.4153, 0.3605, 0.4496, 0.3833, 0.4197, 0.4197, 0.9337, 0.3261, 0.9153, 0.3605, 0.9496, 0.3833, 0.9717, 0.3418, 0.4153, 0.3605, 0.4337, 0.3261, 0.4717, 0.3418, 0.4496, 0.3833, 0.945, 0.2888, 0.9337, 0.3261, 0.9717, 0.3418, 0.9854, 0.2968, 0.4337, 0.3261, 0.445, 0.2888, 0.4854, 0.2968, 0.4717, 0.3418, 0.9488, 0.25, 0.945, 0.2888, 0.9854, 0.2968, 0.99, 0.25, 0.445, 0.2888, 0.4488, 0.25, 0.49, 0.25, 0.4854, 0.2968, 0.945, 0.2112, 0.9488, 0.25, 0.99, 0.25, 0.9854, 0.2032, 0.4488, 0.25, 0.445, 0.2112, 0.4854, 0.2032, 0.49, 0.25, 0.9337, 0.1739, 0.945, 0.2112, 0.9854, 0.2032, 0.9717, 0.1582, 0.445, 0.2112, 0.4337, 0.1739, 0.4717, 0.1582, 0.4854, 0.2032, 0.9153, 0.1395, 0.9337, 0.1739, 0.9717, 0.1582, 0.9496, 0.1167, 0.4337, 0.1739, 0.4153, 0.1395, 0.4496, 0.1167, 0.4717, 0.1582, 0.8906, 0.1094, 0.9153, 0.1395, 0.9496, 0.1167, 0.9197, 0.08029, 0.4153, 0.1395, 0.3906, 0.1094, 0.4197, 0.08029, 0.4496, 0.1167, 0.8605, 0.08468, 0.8906, 0.1094, 0.9197, 0.08029, 0.8833, 0.05045, 0.3906, 0.1094, 0.3605, 0.08468, 0.3833, 0.05045, 0.4197, 0.08029, 0.8261, 0.06631, 0.8605, 0.08468, 0.8833, 0.05045, 0.8418, 0.02827, 0.3605, 0.08468, 0.3261, 0.06631, 0.3418, 0.02827, 0.3833, 0.05045, 0.7888, 0.05499, 0.8261, 0.06631, 0.8418, 0.02827, 0.7968, 0.01461, 0.3261, 0.06631, 0.2888, 0.05499, 0.2968, 0.01461, 0.3418, 0.02827, 0.75, 0.05117, 0.7888, 0.05499, 0.7968, 0.01461, 0.75, 0.01, 0.2888, 0.05499, 0.25, 0.05117, 0.25, 0.01, 0.2968, 0.01461, 0.7112, 0.05499, 0.75, 0.05117, 0.75, 0.01, 0.7032, 0.01461, 0.25, 0.05117, 0.2112, 0.05499, 0.2032, 0.01461, 0.25, 0.01, 0.6739, 0.06631, 0.7112, 0.05499, 0.7032, 0.01461, 0.6582, 0.02827, 0.2112, 0.05499, 0.1739, 0.06631, 0.1582, 0.02827, 0.2032, 0.01461, 0.6395, 0.08468, 0.6739, 0.06631, 0.6582, 0.02827, 0.6167, 0.05045, 0.1739, 0.06631, 0.1395, 0.08468, 0.1167, 0.05045, 0.1582, 0.02827, 0.6094, 0.1094, 0.6395, 0.08468, 0.6167, 0.05045, 0.5803, 0.08029, 0.1395, 0.08468, 0.1094, 0.1094, 0.08029, 0.08029, 0.1167, 0.05045, 0.5847, 0.1395, 0.6094, 0.1094, 0.5803, 0.08029, 0.5504, 0.1167, 0.1094, 0.1094, 0.08468, 0.1395, 0.05045, 0.1167, 0.08029, 0.08029, 0.5663, 0.1739, 0.5847, 0.1395, 0.5504, 0.1167, 0.5283, 0.1582, 0.08468, 0.1395, 0.06631, 0.1739, 0.02827, 0.1582, 0.05045, 0.1167, 0.555, 0.2112, 0.5663, 0.1739, 0.5283, 0.1582, 0.5146, 0.2032, 0.06631, 0.1739, 0.05499, 0.2112, 0.01461, 0.2032, 0.02827, 0.1582, 0.5512, 0.25, 0.555, 0.2112, 0.5146, 0.2032, 0.51, 0.25, 0.05499, 0.2112, 0.05117, 0.25, 0.01, 0.25, 0.01461, 0.2032, 0.555, 0.2888, 0.5512, 0.25, 0.51, 0.25, 0.5146, 0.2968, 0.05117, 0.25, 0.05499, 0.2888, 0.01461, 0.2968, 0.01, 0.25, 0.5663, 0.3261, 0.555, 0.2888, 0.5146, 0.2968, 0.5283, 0.3418, 0.05499, 0.2888, 0.06631, 0.3261, 0.02827, 0.3418, 0.01461, 0.2968, 0.5847, 0.3605, 0.5663, 0.3261, 0.5283, 0.3418, 0.5504, 0.3833, 0.06631, 0.3261, 0.08468, 0.3605, 0.05045, 0.3833, 0.02827, 0.3418, 0.6094, 0.3906, 0.5847, 0.3605, 0.5504, 0.3833, 0.5803, 0.4197, 0.08468, 0.3605, 0.1094, 0.3906, 0.08029, 0.4197, 0.05045, 0.3833, 0.6395, 0.4153, 0.6094, 0.3906, 0.5803, 0.4197, 0.6167, 0.4496, 0.1094, 0.3906, 0.1395, 0.4153, 0.1167, 0.4496, 0.08029, 0.4197, 0.6739, 0.4337, 0.6395, 0.4153, 0.6167, 0.4496, 0.6582, 0.4717, 0.1395, 0.4153, 0.1739, 0.4337, 0.1582, 0.4717, 0.1167, 0.4496, 0.7112, 0.445, 0.6739, 0.4337, 0.6582, 0.4717, 0.7032, 0.4854, 0.1739, 0.4337, 0.2112, 0.445, 0.2032, 0.4854, 0.1582, 0.4717, 0.75, 0.4488, 0.7112, 0.445, 0.7032, 0.4854, 0.75, 0.49, 0.2112, 0.445, 0.25, 0.4488, 0.25, 0.49, 0.2032, 0.4854, 0.2888, 0.445, 0.25, 0.4488, 0.2112, 0.445, 0.1739, 0.4337, 0.1395, 0.4153, 0.1094, 0.3906, 0.08468, 0.3605, 0.06631, 0.3261, 0.05499, 0.2888, 0.05117, 0.25, 0.05499, 0.2112, 0.06631, 0.1739, 0.08468, 0.1395, 0.1094, 0.1094, 0.1395, 0.08468, 0.1739, 0.06631, 0.2112, 0.05499, 0.25, 0.05117, 0.2888, 0.05499, 0.3261, 0.06631, 0.3605, 0.08468, 0.3906, 0.1094, 0.4153, 0.1395, 0.4337, 0.1739, 0.445, 0.2112, 0.4488, 0.25, 0.445, 0.2888, 0.4337, 0.3261, 0.4153, 0.3605, 0.3906, 0.3906, 0.3605, 0.4153, 0.3261, 0.4337, 0.2888, 0.445, 0.25, 0.4488, 0.25, 0.4488, 0.2888, 0.445, 0.1094, 0.3906, 0.08468, 0.3605, 0.08468, 0.3605, 0.1094, 0.3906, 0.4488, 0.25, 0.445, 0.2888, 0.445, 0.2888, 0.4488, 0.25, 0.2888, 0.05499, 0.3261, 0.06631, 0.3261, 0.06631, 0.2888, 0.05499, 0.06631, 0.1739, 0.08468, 0.1395, 0.08468, 0.1395, 0.06631, 0.1739, 0.3261, 0.4337, 0.2888, 0.445, 0.2888, 0.445, 0.3261, 0.4337, 0.1395, 0.4153, 0.1094, 0.3906, 0.1094, 0.3906, 0.1395, 0.4153, 0.445, 0.2112, 0.4488, 0.25, 0.4488, 0.25, 0.445, 0.2112, 0.25, 0.05117, 0.2888, 0.05499, 0.2888, 0.05499, 0.25, 0.05117, 0.05499, 0.2112, 0.06631, 0.1739, 0.06631, 0.1739, 0.05499, 0.2112, 0.3605, 0.4153, 0.3261, 0.4337, 0.3261, 0.4337, 0.3605, 0.4153, 0.1739, 0.4337, 0.1395, 0.4153, 0.1395, 0.4153, 0.1739, 0.4337, 0.4337, 0.1739, 0.445, 0.2112, 0.445, 0.2112, 0.4337, 0.1739, 0.2112, 0.05499, 0.25, 0.05117, 0.25, 0.05117, 0.2112, 0.05499, 0.05117, 0.25, 0.05499, 0.2112, 0.05499, 0.2112, 0.05117, 0.25, 0.3906, 0.3906, 0.3605, 0.4153, 0.3605, 0.4153, 0.3906, 0.3906, 0.2112, 0.445, 0.1739, 0.4337, 0.1739, 0.4337, 0.2112, 0.445, 0.4153, 0.1395, 0.4337, 0.1739, 0.4337, 0.1739, 0.4153, 0.1395, 0.1739, 0.06631, 0.2112, 0.05499, 0.2112, 0.05499, 0.1739, 0.06631, 0.05499, 0.2888, 0.05117, 0.25, 0.05117, 0.25, 0.05499, 0.2888, 0.4153, 0.3605, 0.3906, 0.3906, 0.3906, 0.3906, 0.4153, 0.3605, 0.25, 0.4488, 0.2112, 0.445, 0.2112, 0.445, 0.25, 0.4488, 0.3906, 0.1094, 0.4153, 0.1395, 0.4153, 0.1395, 0.3906, 0.1094, 0.1395, 0.08468, 0.1739, 0.06631, 0.1739, 0.06631, 0.1395, 0.08468, 0.06631, 0.3261, 0.05499, 0.2888, 0.05499, 0.2888, 0.06631, 0.3261, 0.4337, 0.3261, 0.4153, 0.3605, 0.4153, 0.3605, 0.4337, 0.3261, 0.3605, 0.08468, 0.3906, 0.1094, 0.3906, 0.1094, 0.3605, 0.08468, 0.1094, 0.1094, 0.1395, 0.08468, 0.1395, 0.08468, 0.1094, 0.1094, 0.08468, 0.3605, 0.06631, 0.3261, 0.06631, 0.3261, 0.08468, 0.3605, 0.445, 0.2888, 0.4337, 0.3261, 0.4337, 0.3261, 0.445, 0.2888, 0.3261, 0.06631, 0.3605, 0.08468, 0.3605, 0.08468, 0.3261, 0.06631, 0.75, 0.4488, 0.7888, 0.445, 0.8261, 0.4337, 0.8605, 0.4153, 0.8906, 0.3906, 0.9153, 0.3605, 0.9337, 0.3261, 0.945, 0.2888, 0.9488, 0.25, 0.945, 0.2112, 0.9337, 0.1739, 0.9153, 0.1395, 0.8906, 0.1094, 0.8605, 0.08468, 0.8261, 0.06631, 0.7888, 0.05499, 0.75, 0.05117, 0.7112, 0.05499, 0.6739, 0.06631, 0.6395, 0.08468, 0.6094, 0.1094, 0.5847, 0.1395, 0.5663, 0.1739, 0.555, 0.2112, 0.5512, 0.25, 0.555, 0.2888, 0.5663, 0.3261, 0.5847, 0.3605, 0.6094, 0.3906, 0.6395, 0.4153, 0.6739, 0.4337, 0.7112, 0.445, 0.8261, 0.06631, 0.7888, 0.05499, 0.7888, 0.05499, 0.8261, 0.06631, 0.5847, 0.1395, 0.5663, 0.1739, 0.5663, 0.1739, 0.5847, 0.1395, 0.7888, 0.445, 0.8261, 0.4337, 0.8261, 0.4337, 0.7888, 0.445, 0.6094, 0.3906, 0.6395, 0.4153, 0.6395, 0.4153, 0.6094, 0.3906, 0.9488, 0.25, 0.945, 0.2112, 0.945, 0.2112, 0.9488, 0.25, 0.7888, 0.05499, 0.75, 0.05117, 0.75, 0.05117, 0.7888, 0.05499, 0.5663, 0.1739, 0.555, 0.2112, 0.555, 0.2112, 0.5663, 0.1739, 0.8261, 0.4337, 0.8605, 0.4153, 0.8605, 0.4153, 0.8261, 0.4337, 0.6395, 0.4153, 0.6739, 0.4337, 0.6739, 0.4337, 0.6395, 0.4153, 0.945, 0.2112, 0.9337, 0.1739, 0.9337, 0.1739, 0.945, 0.2112, 0.75, 0.05117, 0.7112, 0.05499, 0.7112, 0.05499, 0.75, 0.05117, 0.555, 0.2112, 0.5512, 0.25, 0.5512, 0.25, 0.555, 0.2112, 0.8605, 0.4153, 0.8906, 0.3906, 0.8906, 0.3906, 0.8605, 0.4153, 0.6739, 0.4337, 0.7112, 0.445, 0.7112, 0.445, 0.6739, 0.4337, 0.9337, 0.1739, 0.9153, 0.1395, 0.9153, 0.1395, 0.9337, 0.1739, 0.7112, 0.05499, 0.6739, 0.06631, 0.6739, 0.06631, 0.7112, 0.05499, 0.5512, 0.25, 0.555, 0.2888, 0.555, 0.2888, 0.5512, 0.25, 0.8906, 0.3906, 0.9153, 0.3605, 0.9153, 0.3605, 0.8906, 0.3906, 0.7112, 0.445, 0.75, 0.4488, 0.75, 0.4488, 0.7112, 0.445, 0.9153, 0.1395, 0.8906, 0.1094, 0.8906, 0.1094, 0.9153, 0.1395, 0.6739, 0.06631, 0.6395, 0.08468, 0.6395, 0.08468, 0.6739, 0.06631, 0.555, 0.2888, 0.5663, 0.3261, 0.5663, 0.3261, 0.555, 0.2888, 0.9153, 0.3605, 0.9337, 0.3261, 0.9337, 0.3261, 0.9153, 0.3605, 0.8906, 0.1094, 0.8605, 0.08468, 0.8605, 0.08468, 0.8906, 0.1094, 0.6395, 0.08468, 0.6094, 0.1094, 0.6094, 0.1094, 0.6395, 0.08468, 0.5663, 0.3261, 0.5847, 0.3605, 0.5847, 0.3605, 0.5663, 0.3261, 0.9337, 0.3261, 0.945, 0.2888, 0.945, 0.2888, 0.9337, 0.3261, 0.8605, 0.08468, 0.8261, 0.06631, 0.8261, 0.06631, 0.8605, 0.08468, 0.6094, 0.1094, 0.5847, 0.1395, 0.5847, 0.1395, 0.6094, 0.1094, 0.75, 0.4488, 0.7888, 0.445, 0.7888, 0.445, 0.75, 0.4488, 0.5847, 0.3605, 0.6094, 0.3906, 0.6094, 0.3906, 0.5847, 0.3605])
me_cylinder_002.materials.append(mat_material_001)
me_cylinder_002.update()

# ---- objects
ob_camera = bpy.data.objects.new('Camera', cam_camera)
ob_sun = bpy.data.objects.new('Sun', light_sun)
ob_plane = bpy.data.objects.new('Plane', me_plane)
ob_shop = bpy.data.objects.new('Shop', me_cube_002)
ob_button_001 = bpy.data.objects.new('Button.001', me_cylinder_001)
ob_button = bpy.data.objects.new('Button', me_cylinder_008)
ob_button_002 = bpy.data.objects.new('Button.002', me_cylinder_002)

# ---- transforms, parenting, visibility, modifiers, constraints
ob_camera.location = (8.404, -29.84, 7.182)
ob_camera.rotation_euler = (1.499, -0.02757, 0.004257)
ob_camera.lock_rotations_4d = False
ob_camera.empty_display_type = 'ARROWS'
ob_camera.color = (0.0, 0.0, 0.0, 0.0)
ob_camera.display_type = 'WIRE'
ob_camera.lineart.crease_threshold = 0.0
ob_sun.location = (18.62, -3.567, 15.23)
ob_sun.rotation_euler = (2.871, 2.407, 2.941)
ob_plane.location = (9.542, -5.603, 0.0)
ob_plane.scale = (36.73, 36.73, 36.73)
ob_shop.location = (6.663, -5.421, 3.419)
ob_shop.rotation_euler = (0.0, 0.0, -0.5585)
ob_shop.scale = (2.66, 4.47, 0.1896)
ob_button_001.location = (6.222, -5.975, 4.819)
ob_button_001.rotation_euler = (0.2885, -0.1297, 0.08704)
ob_button_001.scale = (1.0, 1.0, 0.19)
ob_button.location = (6.887, -4.673, 4.582)
ob_button.scale = (1.0, 1.0, 0.19)
ob_button_002.location = (6.87, -4.641, 5.283)
ob_button_002.rotation_euler = (-6.538, 0.2586, -0.08955)
ob_button_002.scale = (1.0, 1.0, 0.19)

# ---- collection membership
scene.collection.objects.link(ob_camera)
scene.collection.objects.link(ob_sun)
scene.collection.objects.link(ob_plane)
col_store.objects.link(ob_shop)
col_store.objects.link(ob_button_001)
col_store.objects.link(ob_button)
col_store.objects.link(ob_button_002)

# ---- scene / render settings (as saved in the file)
scene.camera = ob_camera
scene.frame_start = 1; scene.frame_end = 250; scene.frame_set(0)
scene.render.engine = 'BLENDER_EEVEE_NEXT'
scene.cycles.sampling_pattern = 'TABULATED_SOBOL'
scene.view_settings.view_transform = 'Filmic'
bpy.context.view_layer.update()
